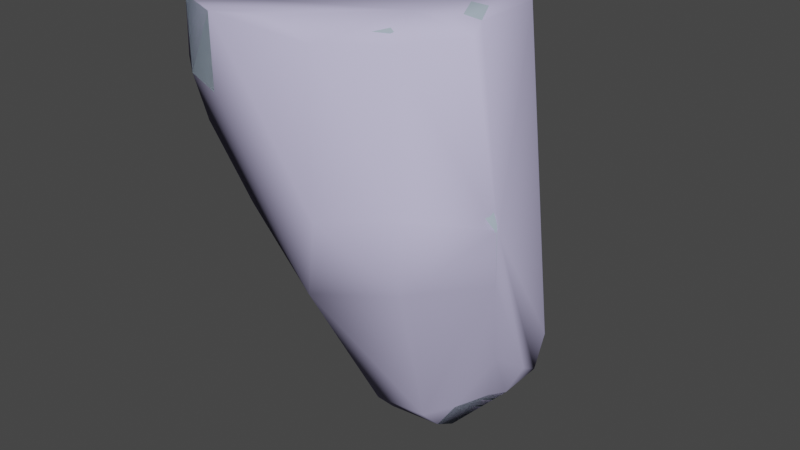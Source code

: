 # Source: engineergib002.blend  (saved by Blender 2.92.15; exported with 4.5.12 LTS)
import bpy
from mathutils import Matrix  # noqa: F401  (used for matrix-valued properties, if any)

bpy.ops.wm.read_factory_settings(use_empty=True)
scene = bpy.context.scene
scene.name = 'engineergib002.qc'

# ---- materials (node trees are filled in below, after node groups)
mat_engineer_red_gib = bpy.data.materials.new('engineer_red_gib')
mat_engineer_red_gib.use_transparent_shadow = False
mat_engineer_red_gib.diffuse_color = (0.4118, 0.5007, 0.6028, 1.0)
mat_phy = bpy.data.materials.new('  phy')
mat_phy.use_transparent_shadow = False
mat_phy.diffuse_color = (0.5934, 0.5616, 0.8254, 1.0)

# ---- material node trees

# ---- world
world_world = bpy.data.worlds.new('World'); scene.world = world_world
world_world.use_nodes = True; world_world.node_tree.nodes.clear()
_N = world_world.node_tree.nodes; _L = world_world.node_tree.links
n0 = _N.new('ShaderNodeOutputWorld'); n0.name = 'World Output'; n0.location = (300, 300)
n1 = _N.new('ShaderNodeBackground'); n1.name = 'Background'; n1.location = (10, 300)
n1.inputs[0].default_value = (0.05088, 0.05088, 0.05088, 1.0)
_L.new(n1.outputs[0], n0.inputs[0])
n0.is_active_output = True
world_world.color = (0.05088, 0.05088, 0.05088)
world_world.use_sun_shadow = False
world_world.sun_shadow_jitter_overblur = 0.0

# ---- meshes
me_engineergib002_reference = bpy.data.meshes.new('engineergib002_reference')
me_engineergib002_reference.from_pydata([(8.105, -2.911, 39.45), (7.534, 0.5428, 39.43), (7.47, -2.362, 39.67), (6.653, -5.068, 39.76), (3.2, -7.836, 39.44), (6.296, -5.866, 39.43), (0.0, -8.472, 39.33), (-3.301, -7.386, 36.23), (2.804, -4.533, 38.8), (5.757, -0.3845, 38.25), (4.385, 1.354, 36.68), (8.253, 0.8691, 39.19), (6.775, 1.837, 37.87), (5.964, 2.797, 36.51), (5.547, 2.292, 36.34), (2.94, 3.411, 34.53), (-0.3899, -2.818, 35.53), (-4.166, -5.168, 32.93), (-3.266, -7.215, 33.37), (-2.983, -4.912, 31.48), (-2.286, -5.817, 29.03), (-1.74, -4.182, 29.81), (0.3557, -3.469, 26.82), (0.5506, -2.589, 25.84), (0.1477, -1.427, 29.83), (1.214, 0.6918, 27.5), (-0.8248, -5.079, 26.77), (5.008, 2.829, 36.26), (2.403, 1.866, 29.85), (1.292, 0.2953, 33.32), (2.82, 3.425, 31.33), (-0.1375, -1.265, 33.05), (-1.453, -3.355, 31.71), (7.835, -2.56, 20.76), (6.634, -4.1, 20.07), (7.549, -2.817, 20.23), (6.738, -4.084, 20.61), (4.273, -4.57, 20.28), (4.386, -4.579, 20.85), (3.0, -3.04, 21.17), (3.071, -3.411, 20.52), (3.838, -2.987, 18.65), (6.282, -2.472, 18.41), (8.023, -0.7218, 19.99), (2.33, -1.724, 20.62), (2.287, 0.1845, 19.08), (3.505, -1.149, 17.46), (2.31, -0.8404, 22.3), (2.36, 1.906, 20.4), (2.584, 0.9229, 18.45), (3.645, 1.367, 17.34), (5.877, -0.7197, 17.23), (5.486, 1.812, 17.23), (7.781, 1.129, 19.02), (6.75, 2.282, 18.21), (5.403, 2.47, 16.86), (7.451, 4.223, 18.66), (3.417, 1.92, 16.84), (2.654, 2.81, 19.31), (3.412, 5.397, 21.85), (3.743, 3.588, 22.73), (3.471, 0.8207, 24.76), (6.089, 4.123, 22.54), (6.664, 1.335, 24.38), (7.652, 3.304, 21.34), (7.339, 5.219, 20.29), (7.666, 2.868, 19.86), (8.188, 1.995, 20.18), (5.758, 5.812, 21.65), (8.434, -0.04754, 23.32), (8.38, 0.002324, 21.11), (8.278, -1.438, 21.78), (-2.009, -8.065, 38.17), (-3.126, -8.136, 36.67), (-1.828, -7.929, 38.76), (4.451, -8.517, 38.8), (5.997, -5.638, 38.8), (3.484, -7.396, 38.8), (6.931, -6.656, 38.81), (8.664, -3.743, 38.8), (7.715, -2.639, 38.8), (2.524, -8.533, 39.51), (0.0, -8.893, 39.51), (0.0, -9.555, 39.51), (-2.524, -8.533, 39.51), (2.524, -8.533, 36.12), (0.0, -9.555, 36.12), (0.0, -8.893, 36.12), (-2.524, -8.533, 36.12), (1.252, -4.934, 26.74), (1.649, -2.202, 25.25), (2.237, -4.735, 24.7), (4.412, -5.59, 25.08), (3.016, -4.144, 22.91), (2.302, -1.507, 23.56), (-0.1663, -5.095, 26.34), (4.29, -5.968, 26.83), (3.325, -6.497, 29.79), (2.288, -5.715, 28.27), (0.0, -5.773, 28.24), (0.0, -6.493, 29.66), (-1.174, -6.051, 28.31), (7.156, -5.175, 27.48), (6.77, -5.61, 30.84), (8.47, -2.943, 31.6), (6.534, -5.944, 33.92), (8.224, -3.068, 34.44), (8.065, -3.132, 36.31), (7.775, 0.2843, 36.32), (6.378, -6.15, 36.38), (3.266, -7.215, 33.37), (0.0, -7.447, 33.3), (0.0, -8.153, 36.34), (3.256, -7.738, 36.34), (2.94, 3.411, 34.53), (5.008, 2.829, 36.26), (5.547, 2.292, 36.34), (6.252, 2.068, 34.64), (7.769, 0.1926, 34.6), (7.942, 0.09681, 31.62), (8.685, -2.925, 28.3), (7.119, -4.873, 25.4), (4.491, -5.092, 23.37), (3.696, -3.101, 20.88), (4.902, -3.932, 20.76), (7.225, -4.286, 23.34), (8.521, -2.334, 24.0), (9.117, -1.832, 23.1), (6.851, -3.597, 20.71), (7.842, -2.236, 20.81), (6.215, 1.846, 31.58), (7.899, 0.08679, 29.0), (8.064, 0.5196, 25.07), (8.232, 0.4873, 24.57), (5.734, 1.942, 25.36), (2.505, 1.829, 23.87), (5.531, 1.6, 29.8), (5.635, 1.77, 26.74), (3.226, 1.779, 27.48), (4.4, 2.21, 25.99), (1.849, 1.252, 25.71), (9.468, -4.08, 27.1), (8.021, -7.511, 28.62), (7.619, -6.449, 27.4), (10.05, -5.177, 28.64), (10.72, -4.517, 28.8), (9.373, -3.275, 27.01), (8.925, -2.98, 29.87), (11.27, -5.423, 32.14), (10.19, -5.755, 32.59), (8.407, -8.111, 32.38), (5.824, -9.611, 32.55), (7.496, -6.179, 26.92), (4.846, -8.094, 26.45), (5.397, -8.914, 28.47), (4.79, -9.439, 28.41), (5.651, -9.954, 32.18), (3.574, -7.475, 29.77), (4.501, -8.737, 34.76), (3.516, -7.545, 35.03), (3.367, -6.123, 27.1), (9.021, -4.056, 34.89), (8.066, -2.823, 35.14), (5.314, -8.628, 34.42), (7.151, -6.718, 34.59), (6.815, -8.712, 32.82), (7.984, -7.695, 32.71), (8.941, -6.489, 33.1), (9.032, -4.71, 34.51), (6.933, -6.512, 34.91), (8.233, -4.683, 30.25), (6.861, -6.387, 29.71), (5.249, -7.821, 29.65), (5.548, -7.994, 32.83), (6.977, -6.549, 33.31), (8.578, -4.8, 32.9), (8.478, -2.999, 39.23), (6.6, -6.316, 39.16), (3.342, -8.3, 39.18), (0.0, -8.873, 39.23), (-2.009, -8.065, 38.17), (0.0, -8.472, 39.33), (-1.828, -7.929, 38.76), (8.265, 0.6473, 36.53), (8.652, -3.145, 36.59), (6.748, -6.348, 36.56), (3.454, -8.374, 36.49), (0.0, -8.891, 36.5)], [], [(0, 1, 2), (3, 4, 5), (3, 6, 4), (7, 6, 8), (3, 8, 6), (3, 9, 8), (3, 2, 9), (1, 9, 2), (9, 10, 8), (1, 11, 12), (1, 12, 9), (9, 12, 13), (9, 13, 14), (9, 14, 10), (15, 10, 14), (15, 8, 10), (15, 16, 8), (7, 8, 16), (17, 7, 16), (7, 17, 18), (18, 17, 19), (18, 19, 20), (20, 19, 21), (22, 20, 21), (22, 21, 23), (21, 24, 23), (25, 23, 24), (22, 26, 20), (15, 14, 27), (25, 24, 28), (29, 28, 24), (29, 30, 28), (15, 30, 29), (15, 29, 16), (29, 31, 16), (16, 31, 32), (32, 31, 24), (32, 24, 21), (32, 21, 19), (19, 17, 32), (17, 16, 32), (29, 24, 31), (33, 34, 35), (33, 36, 34), (36, 37, 34), (36, 38, 37), (38, 39, 40), (38, 40, 37), (37, 40, 41), (34, 37, 41), (34, 41, 42), (34, 42, 35), (35, 42, 43), (43, 33, 35), (39, 44, 40), (44, 41, 40), (41, 45, 46), (41, 44, 45), (45, 44, 47), (39, 47, 44), (45, 47, 48), (45, 48, 49), (49, 46, 45), (49, 50, 46), (50, 51, 46), (50, 52, 51), (52, 53, 51), (52, 54, 53), (54, 52, 55), (54, 55, 56), (52, 57, 55), (52, 50, 57), (50, 58, 57), (50, 49, 58), (49, 48, 58), (59, 58, 48), (59, 48, 60), (47, 60, 48), (47, 61, 60), (61, 62, 60), (61, 63, 62), (63, 64, 62), (65, 62, 64), (66, 65, 64), (66, 56, 65), (66, 54, 56), (67, 54, 66), (67, 53, 54), (67, 43, 53), (43, 51, 53), (43, 42, 51), (42, 46, 51), (42, 41, 46), (65, 68, 62), (68, 60, 62), (68, 59, 60), (63, 69, 64), (66, 64, 67), (69, 67, 64), (69, 70, 67), (70, 69, 71), (70, 71, 33), (70, 33, 43), (67, 70, 43), (72, 7, 73), (72, 6, 7), (72, 74, 6), (75, 76, 77), (75, 78, 76), (79, 76, 78), (79, 80, 76), (81, 82, 83), (83, 82, 84), (85, 86, 87), (87, 86, 88), (89, 23, 90), (89, 90, 91), (89, 91, 92), (93, 92, 91), (93, 91, 90), (93, 90, 94), (47, 93, 94), (22, 23, 89), (22, 89, 95), (95, 26, 22), (96, 97, 98), (97, 99, 98), (97, 100, 99), (100, 101, 99), (100, 20, 101), (26, 101, 20), (26, 99, 101), (26, 95, 99), (95, 98, 99), (95, 89, 98), (96, 98, 89), (89, 92, 96), (102, 96, 92), (96, 102, 103), (102, 104, 103), (105, 103, 104), (105, 104, 106), (105, 106, 107), (106, 108, 107), (97, 103, 105), (96, 103, 97), (18, 20, 100), (105, 107, 109), (110, 105, 109), (97, 105, 110), (111, 97, 110), (111, 100, 97), (18, 100, 111), (112, 18, 111), (112, 7, 18), (111, 113, 112), (111, 110, 113), (110, 109, 113), (114, 115, 116), (114, 116, 117), (108, 117, 116), (108, 118, 117), (106, 118, 108), (106, 119, 118), (106, 104, 119), (120, 119, 104), (102, 120, 104), (120, 102, 121), (102, 92, 121), (122, 121, 92), (93, 122, 92), (122, 93, 123), (47, 123, 93), (39, 123, 47), (39, 124, 123), (39, 38, 124), (119, 117, 118), (122, 125, 121), (120, 121, 126), (125, 126, 121), (125, 127, 126), (125, 71, 127), (38, 128, 124), (38, 36, 128), (36, 129, 128), (36, 33, 129), (33, 71, 129), (128, 129, 71), (128, 71, 125), (125, 124, 128), (125, 122, 124), (122, 123, 124), (30, 114, 117), (30, 117, 130), (119, 130, 117), (131, 130, 119), (120, 131, 119), (131, 120, 126), (131, 126, 132), (127, 132, 126), (127, 133, 132), (133, 127, 71), (133, 71, 69), (134, 133, 69), (134, 69, 63), (63, 135, 134), (63, 61, 135), (94, 135, 61), (94, 61, 47), (135, 94, 90), (136, 132, 137), (133, 137, 132), (133, 134, 137), (136, 131, 132), (131, 136, 130), (136, 30, 130), (136, 28, 30), (28, 136, 137), (28, 137, 138), (134, 138, 137), (134, 139, 138), (135, 139, 134), (135, 140, 139), (135, 90, 140), (23, 140, 90), (23, 25, 140), (25, 139, 140), (25, 138, 139), (28, 138, 25), (141, 142, 143), (141, 144, 142), (141, 145, 144), (141, 146, 147), (141, 147, 145), (148, 145, 147), (148, 144, 145), (148, 149, 144), (149, 142, 144), (149, 150, 142), (151, 142, 150), (143, 152, 141), (153, 152, 143), (153, 143, 142), (153, 142, 154), (151, 154, 142), (151, 155, 154), (151, 156, 155), (156, 157, 155), (156, 158, 157), (158, 159, 157), (159, 158, 75), (159, 75, 77), (153, 157, 160), (153, 155, 157), (153, 154, 155), (148, 147, 161), (162, 161, 147), (161, 162, 80), (161, 80, 79), (158, 163, 164), (158, 165, 163), (158, 151, 165), (151, 166, 165), (151, 150, 166), (149, 166, 150), (149, 167, 166), (149, 168, 167), (149, 161, 168), (164, 168, 161), (164, 161, 169), (158, 164, 169), (75, 158, 169), (75, 169, 78), (161, 78, 169), (161, 79, 78), (148, 161, 149), (156, 151, 158), (76, 159, 77), (141, 152, 153), (141, 153, 160), (141, 160, 146), (146, 160, 157), (146, 157, 147), (159, 147, 157), (159, 162, 147), (76, 162, 159), (76, 80, 162), (82, 88, 84), (82, 87, 88), (81, 87, 82), (81, 85, 87), (167, 170, 171), (167, 171, 166), (165, 166, 171), (165, 171, 172), (173, 172, 171), (172, 173, 165), (163, 165, 173), (173, 164, 163), (173, 174, 164), (168, 164, 174), (168, 174, 175), (168, 175, 167), (167, 175, 170), (170, 175, 174), (170, 174, 171), (173, 171, 174), (2, 5, 0), (2, 3, 5), (1, 176, 11), (1, 0, 176), (0, 177, 176), (0, 5, 177), (5, 178, 177), (5, 4, 178), (4, 179, 178), (4, 6, 179), (72, 179, 6), (180, 181, 182), (12, 183, 13), (12, 11, 183), (176, 183, 11), (176, 184, 183), (184, 176, 177), (184, 177, 185), (185, 177, 178), (185, 178, 186), (186, 178, 179), (186, 179, 187), (187, 179, 180), (187, 180, 73), (187, 73, 7), (187, 7, 112), (112, 186, 187), (112, 113, 186), (113, 185, 186), (113, 109, 185), (109, 184, 185), (109, 107, 184), (107, 183, 184), (107, 108, 183), (108, 13, 183), (108, 116, 13), (86, 84, 88), (86, 83, 84), (85, 83, 86), (85, 81, 83), (56, 68, 65), (56, 59, 68), (56, 58, 59), (56, 57, 58), (56, 55, 57)])
me_engineergib002_reference.polygons.foreach_set('use_smooth', [True] * 352)
_k = set([(0, 1), (0, 5), (4, 5), (4, 6), (6, 72), (6, 179), (7, 112), (11, 12), (11, 176), (13, 183), (33, 36), (33, 43), (33, 71), (36, 38), (38, 39), (39, 44), (39, 47), (47, 61), (61, 63), (63, 69), (69, 71), (73, 187), (75, 77), (75, 78), (75, 158), (76, 77), (76, 80), (77, 159), (78, 79), (79, 80), (79, 161), (80, 162), (81, 82), (81, 83), (81, 85), (82, 84), (83, 84), (84, 88), (85, 86), (85, 87), (86, 88), (87, 88), (107, 108), (107, 109), (108, 116), (109, 113), (112, 113), (114, 116), (147, 162), (157, 159), (176, 177), (177, 178), (178, 179), (183, 184), (184, 185), (185, 186), (186, 187)])
me_engineergib002_reference.attributes.new('sharp_edge', 'BOOLEAN', 'EDGE').data.foreach_set('value', [ (min(e.vertices), max(e.vertices)) in _k for e in me_engineergib002_reference.edges])
_uv = me_engineergib002_reference.uv_layers.new(name='UVMap')
_uv.uv.foreach_set('vector', [0.6284, 0.7971, 0.6897, 0.7945, 0.6398, 0.8291, 0.6599, 0.9426, 0.6895, 0.9343, 0.6662, 0.9396, 0.6599, 0.9426, 0.705, 0.9253, 0.6895, 0.9343, 0.7101, 0.884, 0.705, 0.9253, 0.6705, 0.9215, 0.6599, 0.9426, 0.6705, 0.9215, 0.705, 0.9253, 0.6599, 0.9426, 0.6341, 0.9176, 0.6705, 0.9215, 0.6599, 0.9426, 0.6402, 0.9396, 0.6341, 0.9176, 0.622, 0.9326, 0.6341, 0.9176, 0.6402, 0.9396, 0.6341, 0.9176, 0.6283, 0.8957, 0.6705, 0.9215, 0.622, 0.9326, 0.6174, 0.9318, 0.6167, 0.9132, 0.622, 0.9326, 0.6167, 0.9132, 0.6341, 0.9176, 0.6341, 0.9176, 0.6167, 0.9132, 0.6137, 0.8961, 0.6341, 0.9176, 0.6137, 0.8961, 0.6183, 0.8941, 0.6341, 0.9176, 0.6183, 0.8941, 0.6283, 0.8957, 0.6208, 0.8673, 0.6283, 0.8957, 0.6183, 0.8941, 0.6208, 0.8673, 0.6705, 0.9215, 0.6283, 0.8957, 0.6208, 0.8673, 0.6714, 0.8778, 0.6705, 0.9215, 0.7101, 0.884, 0.6705, 0.9215, 0.6714, 0.8778, 0.6995, 0.8458, 0.7101, 0.884, 0.6714, 0.8778, 0.7101, 0.884, 0.6995, 0.8458, 0.709, 0.8559, 0.709, 0.8559, 0.6995, 0.8458, 0.6937, 0.8345, 0.709, 0.8559, 0.6937, 0.8345, 0.6968, 0.8141, 0.6968, 0.8141, 0.6937, 0.8345, 0.6847, 0.8205, 0.6727, 0.7961, 0.6968, 0.8141, 0.6847, 0.8205, 0.6727, 0.7961, 0.6847, 0.8205, 0.6665, 0.7856, 0.6847, 0.8205, 0.6608, 0.8215, 0.6665, 0.7856, 0.6438, 0.7983, 0.6665, 0.7856, 0.6608, 0.8215, 0.6727, 0.7961, 0.6869, 0.795, 0.6968, 0.8141, 0.6208, 0.8673, 0.6183, 0.8941, 0.6169, 0.891, 0.6438, 0.7983, 0.6608, 0.8215, 0.6323, 0.8227, 0.646, 0.8559, 0.6323, 0.8227, 0.6608, 0.8215, 0.646, 0.8559, 0.6211, 0.8357, 0.6323, 0.8227, 0.6208, 0.8673, 0.6211, 0.8357, 0.646, 0.8559, 0.6208, 0.8673, 0.646, 0.8559, 0.6714, 0.8778, 0.646, 0.8559, 0.6608, 0.8518, 0.6714, 0.8778, 0.6714, 0.8778, 0.6608, 0.8518, 0.6785, 0.8385, 0.6785, 0.8385, 0.6608, 0.8518, 0.6608, 0.8215, 0.6785, 0.8385, 0.6608, 0.8215, 0.6847, 0.8205, 0.6785, 0.8385, 0.6847, 0.8205, 0.6937, 0.8345, 0.6937, 0.8345, 0.6995, 0.8458, 0.6785, 0.8385, 0.6995, 0.8458, 0.6714, 0.8778, 0.6785, 0.8385, 0.646, 0.8559, 0.6608, 0.8215, 0.6608, 0.8518, 0.7556, 0.7228, 0.7355, 0.7311, 0.7503, 0.715, 0.7556, 0.7228, 0.7385, 0.7389, 0.7355, 0.7311, 0.7385, 0.7389, 0.7176, 0.7344, 0.7355, 0.7311, 0.7385, 0.7389, 0.7154, 0.7418, 0.7176, 0.7344, 0.7154, 0.7418, 0.7008, 0.7256, 0.7034, 0.7142, 0.7154, 0.7418, 0.7034, 0.7142, 0.7176, 0.7344, 0.7176, 0.7344, 0.7034, 0.7142, 0.7156, 0.6959, 0.7355, 0.7311, 0.7176, 0.7344, 0.7156, 0.6959, 0.7355, 0.7311, 0.7156, 0.6959, 0.7372, 0.6934, 0.7355, 0.7311, 0.7372, 0.6934, 0.7503, 0.715, 0.7503, 0.715, 0.7372, 0.6934, 0.7605, 0.6788, 0.7605, 0.6788, 0.7571, 0.7092, 0.7503, 0.715, 0.6958, 0.7102, 0.6933, 0.6809, 0.7034, 0.7142, 0.6933, 0.6809, 0.7156, 0.6959, 0.7034, 0.7142, 0.7156, 0.6959, 0.702, 0.6426, 0.7177, 0.6608, 0.7156, 0.6959, 0.6933, 0.6809, 0.702, 0.6426, 0.702, 0.6426, 0.6933, 0.6809, 0.6795, 0.6744, 0.6958, 0.7102, 0.6795, 0.6744, 0.6933, 0.6809, 0.702, 0.6426, 0.6795, 0.6744, 0.69, 0.6249, 0.702, 0.6426, 0.69, 0.6249, 0.7071, 0.6279, 0.7071, 0.6279, 0.7177, 0.6608, 0.702, 0.6426, 0.7071, 0.6279, 0.72, 0.6195, 0.7177, 0.6608, 0.72, 0.6195, 0.7349, 0.659, 0.7177, 0.6608, 0.72, 0.6195, 0.7368, 0.6171, 0.7349, 0.659, 0.7368, 0.6171, 0.7578, 0.6438, 0.7349, 0.659, 0.7368, 0.6171, 0.7509, 0.6177, 0.7578, 0.6438, 0.7509, 0.6177, 0.7368, 0.6171, 0.7363, 0.6041, 0.7509, 0.6177, 0.7363, 0.6041, 0.7622, 0.5922, 0.7368, 0.6171, 0.72, 0.6108, 0.7363, 0.6041, 0.7368, 0.6171, 0.72, 0.6195, 0.72, 0.6108, 0.72, 0.6195, 0.6974, 0.6079, 0.72, 0.6108, 0.72, 0.6195, 0.7071, 0.6279, 0.6974, 0.6079, 0.7071, 0.6279, 0.69, 0.6249, 0.6974, 0.6079, 0.8165, 0.581, 0.8462, 0.5836, 0.844, 0.6069, 0.8165, 0.581, 0.844, 0.6069, 0.8169, 0.6145, 0.8487, 0.6585, 0.8169, 0.6145, 0.844, 0.6069, 0.8487, 0.6585, 0.8245, 0.6691, 0.8169, 0.6145, 0.8245, 0.6691, 0.7983, 0.6231, 0.8169, 0.6145, 0.8245, 0.6691, 0.801, 0.6783, 0.7983, 0.6231, 0.801, 0.6783, 0.7802, 0.6222, 0.7983, 0.6231, 0.7779, 0.5884, 0.7983, 0.6231, 0.7802, 0.6222, 0.7673, 0.6202, 0.7779, 0.5884, 0.7802, 0.6222, 0.7673, 0.6202, 0.7622, 0.5922, 0.7779, 0.5884, 0.7673, 0.6202, 0.7509, 0.6177, 0.7622, 0.5922, 0.7685, 0.6375, 0.7509, 0.6177, 0.7673, 0.6202, 0.7685, 0.6375, 0.7578, 0.6438, 0.7509, 0.6177, 0.7685, 0.6375, 0.7605, 0.6788, 0.7578, 0.6438, 0.7605, 0.6788, 0.7349, 0.659, 0.7578, 0.6438, 0.7605, 0.6788, 0.7372, 0.6934, 0.7349, 0.659, 0.7372, 0.6934, 0.7177, 0.6608, 0.7349, 0.659, 0.7372, 0.6934, 0.7156, 0.6959, 0.7177, 0.6608, 0.7779, 0.5884, 0.7964, 0.5834, 0.7983, 0.6231, 0.7964, 0.5834, 0.8169, 0.6145, 0.7983, 0.6231, 0.7964, 0.5834, 0.8165, 0.581, 0.8169, 0.6145, 0.801, 0.6783, 0.7854, 0.6888, 0.7802, 0.6222, 0.7673, 0.6202, 0.7802, 0.6222, 0.7685, 0.6375, 0.7854, 0.6888, 0.7685, 0.6375, 0.7802, 0.6222, 0.7854, 0.6888, 0.7712, 0.6734, 0.7685, 0.6375, 0.7712, 0.6734, 0.7854, 0.6888, 0.7702, 0.7011, 0.7712, 0.6734, 0.7702, 0.7011, 0.7571, 0.7092, 0.7712, 0.6734, 0.7571, 0.7092, 0.7605, 0.6788, 0.7685, 0.6375, 0.7712, 0.6734, 0.7605, 0.6788, 0.6635, 0.8619, 0.6786, 0.8147, 0.6784, 0.8297, 0.6635, 0.8619, 0.6381, 0.8924, 0.6786, 0.8147, 0.6635, 0.8619, 0.6607, 0.8734, 0.6381, 0.8924, 0.5375, 0.8765, 0.5639, 0.9007, 0.5366, 0.9027, 0.5375, 0.8765, 0.5649, 0.8761, 0.5639, 0.9007, 0.5948, 0.8752, 0.5639, 0.9007, 0.5649, 0.8761, 0.5948, 0.8752, 0.594, 0.9014, 0.5639, 0.9007, 0.1872, 0.634, 0.1906, 0.587, 0.1967, 0.5871, 0.1967, 0.5871, 0.1906, 0.587, 0.1872, 0.5401, 0.2286, 0.6344, 0.2286, 0.5871, 0.2286, 0.5872, 0.2286, 0.5872, 0.2286, 0.5871, 0.2286, 0.5399, 0.8097, 0.8225, 0.7965, 0.7825, 0.7998, 0.7614, 0.8097, 0.8225, 0.7998, 0.7614, 0.8185, 0.7908, 0.8097, 0.8225, 0.8185, 0.7908, 0.8375, 0.8021, 0.8264, 0.7624, 0.8375, 0.8021, 0.8185, 0.7908, 0.8264, 0.7624, 0.8185, 0.7908, 0.7998, 0.7614, 0.8264, 0.7624, 0.7998, 0.7614, 0.8056, 0.725, 0.8151, 0.7123, 0.8264, 0.7624, 0.8056, 0.725, 0.7977, 0.7761, 0.804, 0.7737, 0.8097, 0.8225, 0.7977, 0.7761, 0.8097, 0.8225, 0.7982, 0.8269, 0.7982, 0.8269, 0.7877, 0.8242, 0.7977, 0.7761, 0.8351, 0.8303, 0.8259, 0.8777, 0.8178, 0.8501, 0.8259, 0.8777, 0.7983, 0.8514, 0.8178, 0.8501, 0.8259, 0.8777, 0.7985, 0.876, 0.7983, 0.8514, 0.7985, 0.876, 0.7793, 0.8513, 0.7983, 0.8514, 0.7985, 0.876, 0.7709, 0.8785, 0.7793, 0.8513, 0.7877, 0.8242, 0.7793, 0.8513, 0.7709, 0.8785, 0.7877, 0.8242, 0.7983, 0.8514, 0.7793, 0.8513, 0.7877, 0.8242, 0.7982, 0.8269, 0.7983, 0.8514, 0.7982, 0.8269, 0.8178, 0.8501, 0.7983, 0.8514, 0.7982, 0.8269, 0.8097, 0.8225, 0.8178, 0.8501, 0.8351, 0.8303, 0.8178, 0.8501, 0.8097, 0.8225, 0.8097, 0.8225, 0.8375, 0.8021, 0.8351, 0.8303, 0.8587, 0.8412, 0.8351, 0.8303, 0.8375, 0.8021, 0.8351, 0.8303, 0.8587, 0.8412, 0.855, 0.894, 0.8587, 0.8412, 0.8812, 0.9037, 0.855, 0.894, 0.853, 0.9426, 0.855, 0.894, 0.8812, 0.9037, 0.853, 0.9426, 0.8812, 0.9037, 0.8799, 0.9484, 0.853, 0.9426, 0.8799, 0.9484, 0.8788, 0.9786, 0.8799, 0.9484, 0.9051, 0.9813, 0.8788, 0.9786, 0.8259, 0.8777, 0.855, 0.894, 0.853, 0.9426, 0.8351, 0.8303, 0.855, 0.894, 0.8259, 0.8777, 0.7721, 0.9362, 0.7709, 0.8785, 0.7985, 0.876, 0.853, 0.9426, 0.8788, 0.9786, 0.8518, 0.9818, 0.8247, 0.9358, 0.853, 0.9426, 0.8518, 0.9818, 0.8259, 0.8777, 0.853, 0.9426, 0.8247, 0.9358, 0.7985, 0.935, 0.8259, 0.8777, 0.8247, 0.9358, 0.7985, 0.935, 0.7985, 0.876, 0.8259, 0.8777, 0.7721, 0.9362, 0.7985, 0.876, 0.7985, 0.935, 0.7985, 0.9849, 0.7721, 0.9362, 0.7985, 0.935, 0.7985, 0.9849, 0.7725, 0.9841, 0.7721, 0.9362, 0.7985, 0.935, 0.8243, 0.984, 0.7985, 0.9849, 0.7985, 0.935, 0.8247, 0.9358, 0.8243, 0.984, 0.8247, 0.9358, 0.8518, 0.9818, 0.8243, 0.984, 0.9554, 0.9638, 0.954, 0.9922, 0.928, 0.9859, 0.9554, 0.9638, 0.928, 0.9859, 0.9237, 0.9571, 0.9051, 0.9813, 0.9237, 0.9571, 0.928, 0.9859, 0.9051, 0.9813, 0.9056, 0.9523, 0.9237, 0.9571, 0.8799, 0.9484, 0.9056, 0.9523, 0.9051, 0.9813, 0.8799, 0.9484, 0.9063, 0.9045, 0.9056, 0.9523, 0.8799, 0.9484, 0.8812, 0.9037, 0.9063, 0.9045, 0.881, 0.8529, 0.9063, 0.9045, 0.8812, 0.9037, 0.8587, 0.8412, 0.881, 0.8529, 0.8812, 0.9037, 0.881, 0.8529, 0.8587, 0.8412, 0.8599, 0.8083, 0.8587, 0.8412, 0.8375, 0.8021, 0.8599, 0.8083, 0.8398, 0.7741, 0.8599, 0.8083, 0.8375, 0.8021, 0.8264, 0.7624, 0.8398, 0.7741, 0.8375, 0.8021, 0.8398, 0.7741, 0.8264, 0.7624, 0.8285, 0.7446, 0.8151, 0.7123, 0.8285, 0.7446, 0.8264, 0.7624, 0.8327, 0.7327, 0.8285, 0.7446, 0.8151, 0.7123, 0.8327, 0.7327, 0.8415, 0.7654, 0.8285, 0.7446, 0.8327, 0.7327, 0.8455, 0.7469, 0.8415, 0.7654, 0.9063, 0.9045, 0.9237, 0.9571, 0.9056, 0.9523, 0.8398, 0.7741, 0.862, 0.7755, 0.8599, 0.8083, 0.881, 0.8529, 0.8599, 0.8083, 0.8836, 0.7855, 0.862, 0.7755, 0.8836, 0.7855, 0.8599, 0.8083, 0.862, 0.7755, 0.8873, 0.7677, 0.8836, 0.7855, 0.862, 0.7755, 0.8911, 0.7509, 0.8873, 0.7677, 0.8455, 0.7469, 0.8612, 0.7665, 0.8415, 0.7654, 0.8455, 0.7469, 0.8605, 0.7482, 0.8612, 0.7665, 0.8605, 0.7482, 0.8773, 0.7547, 0.8612, 0.7665, 0.8605, 0.7482, 0.8746, 0.746, 0.8773, 0.7547, 0.8746, 0.746, 0.8911, 0.7509, 0.8773, 0.7547, 0.8612, 0.7665, 0.8773, 0.7547, 0.8911, 0.7509, 0.8612, 0.7665, 0.8911, 0.7509, 0.862, 0.7755, 0.862, 0.7755, 0.8415, 0.7654, 0.8612, 0.7665, 0.862, 0.7755, 0.8398, 0.7741, 0.8415, 0.7654, 0.8398, 0.7741, 0.8285, 0.7446, 0.8415, 0.7654, 0.955, 0.9121, 0.9554, 0.9638, 0.9237, 0.9571, 0.955, 0.9121, 0.9237, 0.9571, 0.9256, 0.907, 0.9063, 0.9045, 0.9256, 0.907, 0.9237, 0.9571, 0.907, 0.8631, 0.9256, 0.907, 0.9063, 0.9045, 0.881, 0.8529, 0.907, 0.8631, 0.9063, 0.9045, 0.907, 0.8631, 0.881, 0.8529, 0.8836, 0.7855, 0.907, 0.8631, 0.8836, 0.7855, 0.9077, 0.8001, 0.8873, 0.7677, 0.9077, 0.8001, 0.8836, 0.7855, 0.8873, 0.7677, 0.91, 0.7738, 0.9077, 0.8001, 0.91, 0.7738, 0.8873, 0.7677, 0.8911, 0.7509, 0.91, 0.7738, 0.8911, 0.7509, 0.909, 0.7561, 0.9363, 0.7827, 0.91, 0.7738, 0.909, 0.7561, 0.9363, 0.7827, 0.909, 0.7561, 0.9329, 0.7561, 0.9329, 0.7561, 0.9646, 0.7875, 0.9363, 0.7827, 0.9329, 0.7561, 0.9625, 0.7546, 0.9646, 0.7875, 0.9876, 0.7477, 0.9646, 0.7875, 0.9625, 0.7546, 0.9876, 0.7477, 0.9625, 0.7546, 0.9825, 0.7255, 0.9646, 0.7875, 0.9876, 0.7477, 0.9915, 0.7855, 0.9307, 0.8763, 0.9077, 0.8001, 0.9332, 0.8298, 0.91, 0.7738, 0.9332, 0.8298, 0.9077, 0.8001, 0.91, 0.7738, 0.9363, 0.7827, 0.9332, 0.8298, 0.9307, 0.8763, 0.907, 0.8631, 0.9077, 0.8001, 0.907, 0.8631, 0.9307, 0.8763, 0.9256, 0.907, 0.9307, 0.8763, 0.955, 0.9121, 0.9256, 0.907, 0.9307, 0.8763, 0.956, 0.8803, 0.955, 0.9121, 0.956, 0.8803, 0.9307, 0.8763, 0.9332, 0.8298, 0.956, 0.8803, 0.9332, 0.8298, 0.9528, 0.8426, 0.9363, 0.7827, 0.9528, 0.8426, 0.9332, 0.8298, 0.9363, 0.7827, 0.9451, 0.8147, 0.9528, 0.8426, 0.9646, 0.7875, 0.9451, 0.8147, 0.9363, 0.7827, 0.9646, 0.7875, 0.9683, 0.8186, 0.9451, 0.8147, 0.9646, 0.7875, 0.9915, 0.7855, 0.9683, 0.8186, 0.9938, 0.8074, 0.9683, 0.8186, 0.9915, 0.7855, 0.9938, 0.8074, 0.9719, 0.8488, 0.9683, 0.8186, 0.9719, 0.8488, 0.9451, 0.8147, 0.9683, 0.8186, 0.9719, 0.8488, 0.9528, 0.8426, 0.9451, 0.8147, 0.956, 0.8803, 0.9528, 0.8426, 0.9719, 0.8488, 0.5976, 0.5677, 0.5738, 0.6329, 0.5704, 0.5811, 0.5976, 0.5677, 0.6019, 0.6231, 0.5738, 0.6329, 0.5976, 0.5677, 0.609, 0.6267, 0.6019, 0.6231, 0.5976, 0.5677, 0.607, 0.5624, 0.6273, 0.6242, 0.5976, 0.5677, 0.6273, 0.6242, 0.609, 0.6267, 0.612, 0.6772, 0.609, 0.6267, 0.6273, 0.6242, 0.612, 0.6772, 0.6019, 0.6231, 0.609, 0.6267, 0.612, 0.6772, 0.605, 0.6791, 0.6019, 0.6231, 0.605, 0.6791, 0.5738, 0.6329, 0.6019, 0.6231, 0.605, 0.6791, 0.5774, 0.6863, 0.5738, 0.6329, 0.5523, 0.6945, 0.5738, 0.6329, 0.5774, 0.6863, 0.5704, 0.5811, 0.5699, 0.5717, 0.5976, 0.5677, 0.5433, 0.5755, 0.5699, 0.5717, 0.5704, 0.5811, 0.5433, 0.5755, 0.5704, 0.5811, 0.5738, 0.6329, 0.5433, 0.5755, 0.5738, 0.6329, 0.5481, 0.6364, 0.5523, 0.6945, 0.5481, 0.6364, 0.5738, 0.6329, 0.5523, 0.6945, 0.5414, 0.6381, 0.5481, 0.6364, 0.5523, 0.6945, 0.5434, 0.695, 0.5414, 0.6381, 0.5434, 0.695, 0.523, 0.648, 0.5414, 0.6381, 0.5434, 0.695, 0.5255, 0.7256, 0.523, 0.648, 0.5255, 0.7256, 0.5141, 0.7238, 0.523, 0.648, 0.5141, 0.7238, 0.5255, 0.7256, 0.5173, 0.7824, 0.5141, 0.7238, 0.5173, 0.7824, 0.5068, 0.7774, 0.5433, 0.5755, 0.523, 0.648, 0.5326, 0.5755, 0.5433, 0.5755, 0.5414, 0.6381, 0.523, 0.648, 0.5433, 0.5755, 0.5481, 0.6364, 0.5414, 0.6381, 0.612, 0.6772, 0.6273, 0.6242, 0.6384, 0.6971, 0.6492, 0.6891, 0.6384, 0.6971, 0.6273, 0.6242, 0.6384, 0.6971, 0.6492, 0.6891, 0.6642, 0.7341, 0.6384, 0.6971, 0.6642, 0.7341, 0.6548, 0.7441, 0.536, 0.8051, 0.542, 0.7945, 0.5652, 0.7993, 0.536, 0.8051, 0.542, 0.7408, 0.542, 0.7945, 0.536, 0.8051, 0.5357, 0.7343, 0.542, 0.7408, 0.5357, 0.7343, 0.5636, 0.7236, 0.542, 0.7408, 0.5357, 0.7343, 0.5632, 0.7115, 0.5636, 0.7236, 0.5949, 0.7271, 0.5636, 0.7236, 0.5632, 0.7115, 0.5949, 0.7271, 0.5883, 0.7357, 0.5636, 0.7236, 0.5949, 0.7271, 0.5893, 0.7952, 0.5883, 0.7357, 0.5949, 0.7271, 0.5937, 0.8055, 0.5893, 0.7952, 0.5652, 0.7993, 0.5893, 0.7952, 0.5937, 0.8055, 0.5652, 0.7993, 0.5937, 0.8055, 0.5652, 0.807, 0.536, 0.8051, 0.5652, 0.7993, 0.5652, 0.807, 0.5375, 0.8765, 0.536, 0.8051, 0.5652, 0.807, 0.5375, 0.8765, 0.5652, 0.807, 0.5649, 0.8761, 0.5937, 0.8055, 0.5649, 0.8761, 0.5652, 0.807, 0.5937, 0.8055, 0.5948, 0.8752, 0.5649, 0.8761, 0.5997, 0.7392, 0.5937, 0.8055, 0.5949, 0.7271, 0.529, 0.7498, 0.5357, 0.7343, 0.536, 0.8051, 0.3588, 0.2793, 0.381, 0.2276, 0.3801, 0.2801, 0.3334, 0.06571, 0.3571, 0.04838, 0.3799, 0.06487, 0.3334, 0.06571, 0.3799, 0.06487, 0.3812, 0.08437, 0.3334, 0.06571, 0.3812, 0.08437, 0.3346, 0.08368, 0.3346, 0.08368, 0.3812, 0.08437, 0.3814, 0.1543, 0.3346, 0.08368, 0.3814, 0.1543, 0.3329, 0.153, 0.381, 0.2276, 0.3329, 0.153, 0.3814, 0.1543, 0.381, 0.2276, 0.3353, 0.2269, 0.3329, 0.153, 0.3588, 0.2793, 0.3353, 0.2269, 0.381, 0.2276, 0.3588, 0.2793, 0.3348, 0.2781, 0.3353, 0.2269, 0.2604, 0.5872, 0.2286, 0.5399, 0.2604, 0.54, 0.2604, 0.5872, 0.2286, 0.5872, 0.2286, 0.5399, 0.2604, 0.6344, 0.2286, 0.5872, 0.2604, 0.5872, 0.2604, 0.6344, 0.2286, 0.6344, 0.2286, 0.5872, 0.544, 0.548, 0.5195, 0.5756, 0.5082, 0.5424, 0.544, 0.548, 0.5082, 0.5424, 0.5292, 0.5094, 0.5151, 0.4744, 0.5292, 0.5094, 0.5082, 0.5424, 0.5151, 0.4744, 0.5082, 0.5424, 0.4945, 0.5227, 0.4729, 0.5694, 0.4945, 0.5227, 0.5082, 0.5424, 0.4945, 0.5227, 0.4729, 0.5694, 0.4647, 0.5314, 0.4605, 0.5804, 0.4647, 0.5314, 0.4729, 0.5694, 0.4729, 0.5694, 0.475, 0.613, 0.4605, 0.5804, 0.4729, 0.5694, 0.4823, 0.5975, 0.475, 0.613, 0.4926, 0.6422, 0.475, 0.613, 0.4823, 0.5975, 0.4926, 0.6422, 0.4823, 0.5975, 0.4984, 0.6195, 0.4926, 0.6422, 0.4984, 0.6195, 0.5204, 0.6302, 0.5204, 0.6302, 0.4984, 0.6195, 0.5195, 0.5756, 0.5195, 0.5756, 0.4984, 0.6195, 0.4823, 0.5975, 0.5195, 0.5756, 0.4823, 0.5975, 0.5082, 0.5424, 0.4729, 0.5694, 0.5082, 0.5424, 0.4823, 0.5975, 0.7649, 0.05034, 0.7322, 0.0155, 0.7613, 0.02119, 0.7649, 0.05034, 0.7416, 0.04951, 0.7322, 0.0155, 0.5396, 0.9973, 0.5091, 0.9837, 0.5394, 0.9859, 0.5396, 0.9973, 0.5093, 0.9911, 0.5091, 0.9837, 0.5093, 0.9911, 0.4795, 0.9817, 0.5091, 0.9837, 0.5093, 0.9911, 0.4805, 0.9914, 0.4795, 0.9817, 0.4805, 0.9914, 0.45, 0.9823, 0.4795, 0.9817, 0.4805, 0.9914, 0.4504, 0.9916, 0.45, 0.9823, 0.4504, 0.9916, 0.4241, 0.9837, 0.45, 0.9823, 0.4504, 0.9916, 0.424, 0.9908, 0.4241, 0.9837, 0.398, 0.982, 0.4241, 0.9837, 0.424, 0.9908, 0.398, 0.982, 0.424, 0.9908, 0.3976, 0.9912, 0.5632, 0.9857, 0.5385, 0.9421, 0.563, 0.9425, 0.5632, 0.9857, 0.5394, 0.9859, 0.5385, 0.9421, 0.5091, 0.9837, 0.5385, 0.9421, 0.5394, 0.9859, 0.5091, 0.9837, 0.509, 0.9398, 0.5385, 0.9421, 0.509, 0.9398, 0.5091, 0.9837, 0.4795, 0.9817, 0.509, 0.9398, 0.4795, 0.9817, 0.4803, 0.9384, 0.4803, 0.9384, 0.4795, 0.9817, 0.45, 0.9823, 0.4803, 0.9384, 0.45, 0.9823, 0.4506, 0.9375, 0.4506, 0.9375, 0.45, 0.9823, 0.4241, 0.9837, 0.4506, 0.9375, 0.4241, 0.9837, 0.4242, 0.938, 0.4242, 0.938, 0.4241, 0.9837, 0.398, 0.982, 0.4242, 0.938, 0.398, 0.982, 0.3979, 0.9373, 0.4242, 0.938, 0.3979, 0.9373, 0.3975, 0.9256, 0.4242, 0.938, 0.3975, 0.9256, 0.4242, 0.9251, 0.4242, 0.9251, 0.4506, 0.9375, 0.4242, 0.938, 0.4242, 0.9251, 0.451, 0.9262, 0.4506, 0.9375, 0.451, 0.9262, 0.4803, 0.9384, 0.4506, 0.9375, 0.451, 0.9262, 0.4796, 0.9309, 0.4803, 0.9384, 0.4796, 0.9309, 0.509, 0.9398, 0.4803, 0.9384, 0.4796, 0.9309, 0.5084, 0.9298, 0.509, 0.9398, 0.5084, 0.9298, 0.5385, 0.9421, 0.509, 0.9398, 0.5084, 0.9298, 0.5378, 0.9321, 0.5385, 0.9421, 0.5378, 0.9321, 0.563, 0.9425, 0.5385, 0.9421, 0.5378, 0.9321, 0.5637, 0.932, 0.563, 0.9425, 0.2286, 0.5871, 0.1967, 0.5397, 0.2286, 0.5399, 0.2286, 0.5871, 0.1967, 0.5871, 0.1967, 0.5397, 0.2286, 0.6344, 0.1967, 0.5871, 0.2286, 0.5871, 0.2286, 0.6344, 0.1967, 0.6345, 0.1967, 0.5871, 0.7332, 0.7985, 0.7133, 0.8819, 0.7212, 0.8216, 0.7332, 0.7985, 0.7171, 0.949, 0.7133, 0.8819, 0.7332, 0.7985, 0.7478, 0.9396, 0.7171, 0.949, 0.7332, 0.7985, 0.7588, 0.8875, 0.7478, 0.9396, 0.7332, 0.7985, 0.7532, 0.8328, 0.7588, 0.8875])
me_engineergib002_reference.materials.append(mat_engineer_red_gib)
me_engineergib002_reference.use_remesh_fix_poles = True
me_engineergib002_reference.use_remesh_preserve_attributes = False
me_engineergib002_reference.use_mirror_vertex_groups = False
me_engineergib002_reference.update()
me_engineergib002_reference.normals_split_custom_set([tuple(v) for v in zip(*[iter([0.4653, -0.08377, 0.8812, 0.07564, 0.1593, 0.9843, 0.04282, 0.09291, 0.9948, 0.1795, -0.02806, 0.9834, -0.2024, 0.1835, 0.962, 0.1794, -0.02806, 0.9834, 0.1795, -0.02806, 0.9834, -0.3365, 0.5722, 0.7479, -0.2024, 0.1835, 0.962, -0.9866, 0.1106, 0.1196, -0.3365, 0.5722, 0.7479, -0.455, 0.3815, 0.8046, 0.1795, -0.02806, 0.9834, -0.455, 0.3815, 0.8046, -0.3365, 0.5722, 0.7479, 0.1795, -0.02806, 0.9834, -0.4271, 0.3482, 0.8345, -0.455, 0.3815, 0.8046, 0.1795, -0.02806, 0.9834, 0.04282, 0.09291, 0.9948, -0.4271, 0.3482, 0.8345, 0.07564, 0.1593, 0.9843, -0.4271, 0.3482, 0.8345, 0.04282, 0.09291, 0.9948, -0.4271, 0.3482, 0.8345, -0.4902, 0.4344, 0.7557, -0.455, 0.3815, 0.8046, 0.07564, 0.1593, 0.9843, -0.1086, 0.2031, 0.9731, -0.1926, 0.7024, 0.6852, 0.07564, 0.1593, 0.9843, -0.1926, 0.7024, 0.6852, -0.4271, 0.3482, 0.8345, -0.4271, 0.3482, 0.8345, -0.1926, 0.7024, 0.6852, 0.2214, 0.9653, -0.1387, -0.4271, 0.3482, 0.8345, 0.2214, 0.9653, -0.1387, -0.4892, 0.7649, 0.419, -0.4271, 0.3482, 0.8345, -0.4892, 0.7649, 0.419, -0.4902, 0.4344, 0.7557, -0.304, 0.8722, 0.3832, -0.4902, 0.4344, 0.7557, -0.4892, 0.7649, 0.419, -0.304, 0.8722, 0.3832, -0.455, 0.3815, 0.8046, -0.4902, 0.4344, 0.7557, -0.304, 0.8722, 0.3832, -0.7071, 0.5432, 0.4527, -0.455, 0.3815, 0.8046, -0.9866, 0.1106, 0.1196, -0.455, 0.3815, 0.8046, -0.7071, 0.5432, 0.4527, -0.9621, 0.2274, -0.1509, -0.9866, 0.1106, 0.1196, -0.7071, 0.5432, 0.4527, -0.9866, 0.1106, 0.1196, -0.9621, 0.2274, -0.1509, -0.6109, -0.7491, -0.2561, -0.6109, -0.7491, -0.2561, -0.9621, 0.2274, -0.1509, -0.8404, 0.4097, -0.3548, -0.6109, -0.7491, -0.2561, -0.8404, 0.4097, -0.3548, -0.7195, -0.4524, -0.5269, -0.7195, -0.4524, -0.5269, -0.8404, 0.4097, -0.3548, -0.8131, 0.4916, -0.3119, -0.5732, 0.2208, -0.7891, -0.7195, -0.4524, -0.5269, -0.8131, 0.4916, -0.3119, -0.5732, 0.2208, -0.7891, -0.8131, 0.4916, -0.3119, -0.8167, 0.2264, -0.5308, -0.8131, 0.4916, -0.3119, -0.8396, 0.5299, -0.1197, -0.8167, 0.2264, -0.5308, -0.7169, 0.6715, -0.1875, -0.8167, 0.2264, -0.5308, -0.8396, 0.5299, -0.1197, -0.5732, 0.2208, -0.7891, -0.6071, -0.2857, -0.7415, -0.7195, -0.4524, -0.5269, -0.304, 0.8722, 0.3832, -0.4892, 0.7649, 0.419, 0.0271, 0.8675, 0.4967, -0.7169, 0.6715, -0.1875, -0.8396, 0.5299, -0.1197, -0.4585, 0.8676, -0.1926, -0.8089, 0.5376, 0.2382, -0.4585, 0.8676, -0.1926, -0.8396, 0.5299, -0.1197, -0.8089, 0.5376, 0.2382, -0.3612, 0.9106, -0.2011, -0.4585, 0.8676, -0.1926, -0.304, 0.8722, 0.3832, -0.3612, 0.9106, -0.2011, -0.8089, 0.5376, 0.2382, -0.304, 0.8722, 0.3832, -0.8089, 0.5376, 0.2382, -0.7071, 0.5432, 0.4527, -0.8089, 0.5376, 0.2382, -0.8255, 0.5593, 0.07612, -0.7071, 0.5432, 0.4527, -0.7071, 0.5432, 0.4527, -0.8255, 0.5593, 0.07612, -0.7769, 0.6296, 6.154e-05, -0.7769, 0.6296, 6.154e-05, -0.8255, 0.5593, 0.07612, -0.8396, 0.5299, -0.1197, -0.7769, 0.6296, 6.154e-05, -0.8396, 0.5299, -0.1197, -0.8131, 0.4916, -0.3119, -0.7769, 0.6296, 6.154e-05, -0.8131, 0.4916, -0.3119, -0.8404, 0.4097, -0.3548, -0.8404, 0.4097, -0.3548, -0.9621, 0.2274, -0.1509, -0.7769, 0.6296, 6.154e-05, -0.9621, 0.2274, -0.1509, -0.7071, 0.5432, 0.4527, -0.7769, 0.6296, 6.154e-05, -0.8089, 0.5376, 0.2382, -0.8396, 0.5299, -0.1197, -0.8255, 0.5593, 0.07612, 0.8723, -0.4125, -0.2627, 0.5055, -0.7579, -0.4123, 0.8189, -0.3807, -0.4294, 0.8723, -0.4125, -0.2627, 0.5441, -0.8332, -0.0986, 0.5055, -0.7579, -0.4123, 0.5441, -0.8332, -0.0986, -0.3247, -0.904, -0.2781, 0.5055, -0.7579, -0.4123, 0.5441, -0.8332, -0.0986, -0.2732, -0.9553, 0.1131, -0.3247, -0.904, -0.2781, -0.2732, -0.9553, 0.1131, -0.8061, -0.5622, 0.185, -0.826, -0.5494, -0.126, -0.2732, -0.9553, 0.1131, -0.826, -0.5494, -0.126, -0.3247, -0.904, -0.2781, -0.3247, -0.904, -0.2781, -0.826, -0.5494, -0.126, -0.5138, -0.5851, -0.6275, 0.5055, -0.7579, -0.4123, -0.3247, -0.904, -0.2781, -0.5138, -0.5851, -0.6275, 0.5055, -0.7579, -0.4123, -0.5138, -0.5851, -0.6275, 0.5132, -0.4679, -0.7195, 0.5055, -0.7579, -0.4123, 0.5132, -0.4679, -0.7195, 0.8189, -0.3807, -0.4294, 0.8189, -0.3807, -0.4294, 0.5132, -0.4679, -0.7195, 0.889, -0.1869, -0.4179, 0.889, -0.1869, -0.4179, 0.8723, -0.4125, -0.2627, 0.8189, -0.3807, -0.4294, -0.8061, -0.5622, 0.185, -0.945, -0.312, -0.09866, -0.826, -0.5494, -0.126, -0.945, -0.312, -0.09866, -0.5138, -0.5851, -0.6275, -0.826, -0.5494, -0.126, -0.5138, -0.5851, -0.6275, -0.9455, -0.05053, -0.3215, -0.4857, -0.2841, -0.8267, -0.5138, -0.5851, -0.6275, -0.945, -0.312, -0.09866, -0.9455, -0.05053, -0.3215, -0.9455, -0.05053, -0.3215, -0.945, -0.312, -0.09866, -0.984, -0.03663, 0.1745, -0.9048, -0.3809, 0.1903, -0.984, -0.03663, 0.1745, -0.945, -0.312, -0.09866, -0.9455, -0.05053, -0.3215, -0.984, -0.03663, 0.1745, -0.9866, 0.1586, 0.03876, -0.9455, -0.05053, -0.3215, -0.9866, 0.1586, 0.03876, -0.9231, 0.07401, -0.3773, -0.9231, 0.07401, -0.3773, -0.4857, -0.2841, -0.8267, -0.9455, -0.05053, -0.3215, -0.9231, 0.07401, -0.3773, -0.4777, -0.1809, -0.8597, -0.4857, -0.2841, -0.8267, -0.4777, -0.1809, -0.8597, 0.3799, -0.2031, -0.9025, -0.4857, -0.2841, -0.8267, -0.4777, -0.1809, -0.8597, 0.3764, -0.1793, -0.9089, 0.3799, -0.2031, -0.9025, 0.3764, -0.1793, -0.9089, 0.8188, 0.03186, -0.5731, 0.3799, -0.2031, -0.9025, 0.3764, -0.1793, -0.9089, 0.7766, 0.003892, -0.63, 0.8188, 0.03186, -0.5731, 0.7766, 0.003892, -0.63, 0.3764, -0.1793, -0.9089, 0.2556, 0.04635, -0.9657, 0.7766, 0.003892, -0.63, 0.2556, 0.04635, -0.9657, 0.79, 0.1976, -0.5803, 0.3764, -0.1793, -0.9089, -0.4899, 0.1192, -0.8636, 0.2556, 0.04635, -0.9657, 0.3764, -0.1793, -0.9089, -0.4777, -0.1809, -0.8597, -0.4899, 0.1192, -0.8636, -0.4777, -0.1809, -0.8597, -0.9079, 0.3233, -0.2667, -0.4899, 0.1192, -0.8636, -0.4777, -0.1809, -0.8597, -0.9231, 0.07401, -0.3773, -0.9079, 0.3233, -0.2667, -0.9231, 0.07401, -0.3773, -0.9866, 0.1586, 0.03876, -0.9079, 0.3233, -0.2667, -0.6229, 0.7184, 0.3098, -0.9079, 0.3233, -0.2667, -0.9866, 0.1586, 0.03876, -0.6229, 0.7184, 0.3098, -0.9866, 0.1586, 0.03876, -0.5758, 0.442, 0.6878, -0.984, -0.03663, 0.1745, -0.5758, 0.442, 0.6878, -0.9866, 0.1586, 0.03876, -0.984, -0.03663, 0.1745, -0.5574, 0.497, 0.665, -0.5758, 0.442, 0.6878, -0.5574, 0.497, 0.665, 0.3587, 0.5269, 0.7705, -0.5758, 0.442, 0.6878, -0.5574, 0.497, 0.665, 0.3593, 0.573, 0.7366, 0.3587, 0.5269, 0.7705, 0.3593, 0.573, 0.7366, 0.9001, 0.3755, 0.2211, 0.3587, 0.5269, 0.7705, 0.7135, 0.7006, 0.01076, 0.3587, 0.5269, 0.7705, 0.9001, 0.3755, 0.2211, 0.9381, 0.1861, -0.292, 0.7135, 0.7006, 0.01076, 0.9001, 0.3755, 0.2211, 0.9381, 0.1861, -0.292, 0.79, 0.1976, -0.5803, 0.7135, 0.7006, 0.01076, 0.9381, 0.1861, -0.292, 0.7766, 0.003892, -0.63, 0.79, 0.1976, -0.5803, 0.9394, 0.2497, -0.2348, 0.7766, 0.003892, -0.63, 0.9381, 0.1861, -0.292, 0.9394, 0.2497, -0.2348, 0.8188, 0.03186, -0.5731, 0.7766, 0.003892, -0.63, 0.9394, 0.2497, -0.2348, 0.889, -0.1869, -0.4179, 0.8188, 0.03186, -0.5731, 0.889, -0.1869, -0.4179, 0.3799, -0.2031, -0.9025, 0.8188, 0.03186, -0.5731, 0.889, -0.1869, -0.4179, 0.5132, -0.4679, -0.7195, 0.3799, -0.2031, -0.9025, 0.5132, -0.4679, -0.7195, -0.4857, -0.2841, -0.8267, 0.3799, -0.2031, -0.9025, 0.5132, -0.4679, -0.7195, -0.5138, -0.5851, -0.6275, -0.4857, -0.2841, -0.8267, 0.7135, 0.7006, 0.01076, 0.2004, 0.8552, 0.478, 0.3587, 0.5269, 0.7705, 0.2004, 0.8552, 0.478, -0.5758, 0.442, 0.6878, 0.3587, 0.5269, 0.7705, 0.2004, 0.8552, 0.478, -0.6229, 0.7184, 0.3098, -0.5758, 0.442, 0.6878, 0.3593, 0.573, 0.7366, 0.9534, 0.2209, 0.2057, 0.9001, 0.3755, 0.2211, 0.9381, 0.1861, -0.292, 0.9001, 0.3755, 0.2211, 0.9394, 0.2497, -0.2348, 0.9534, 0.2209, 0.2057, 0.9394, 0.2497, -0.2348, 0.9001, 0.3755, 0.2211, 0.9534, 0.2209, 0.2057, 0.9926, -0.02185, -0.1195, 0.9394, 0.2497, -0.2348, 0.9926, -0.02185, -0.1195, 0.9534, 0.2209, 0.2057, 0.9845, -0.13, -0.1178, 0.9926, -0.02185, -0.1195, 0.9845, -0.13, -0.1178, 0.9621, -0.1761, -0.2083, 0.9926, -0.02185, -0.1195, 0.9621, -0.1761, -0.2083, 0.889, -0.1869, -0.4179, 0.9394, 0.2497, -0.2348, 0.9926, -0.02185, -0.1195, 0.889, -0.1869, -0.4179, -0.6199, -0.413, 0.6672, -0.9866, 0.1106, 0.1196, -0.6918, -0.4702, -0.548, -0.6199, -0.413, 0.6672, -0.3365, 0.5722, 0.7479, -0.9866, 0.1106, 0.1196, -0.6199, -0.413, 0.6672, -0.5605, 0.2421, 0.792, -0.3365, 0.5722, 0.7479, -0.002972, 0.001763, 1.0, -0.002098, 0.002443, 1.0, -0.002991, 0.001773, 1.0, -0.002972, 0.001763, 1.0, -0.002154, 0.002509, 1.0, -0.002098, 0.002443, 1.0, -0.001551, 0.003514, 1.0, -0.002098, 0.002443, 1.0, -0.002154, 0.002509, 1.0, -0.001551, 0.003514, 1.0, -0.001484, 0.00342, 1.0, -0.002098, 0.002443, 1.0, 2.284e-06, 0.0, 1.0, 0.0, 0.0, 1.0, 0.0, 0.0, 1.0, 0.0, 0.0, 1.0, 0.0, 0.0, 1.0, -2.284e-06, 0.0, 1.0, 0.0, 0.0, -1.0, 0.0, 0.0, -1.0, 0.0, 0.0, -1.0, 0.0, 0.0, -1.0, 0.0, 0.0, -1.0, 0.0, 0.0, -1.0, -0.3565, -0.7258, -0.5882, -0.8167, 0.2264, -0.5308, -0.8767, -0.003497, -0.4811, -0.3565, -0.7258, -0.5882, -0.8767, -0.003497, -0.4811, -0.6462, -0.6076, -0.4617, -0.3565, -0.7258, -0.5882, -0.6462, -0.6076, -0.4617, -0.02709, -0.9643, -0.2636, -0.7147, -0.5524, -0.4291, -0.02709, -0.9643, -0.2636, -0.6462, -0.6076, -0.4617, -0.7147, -0.5524, -0.4291, -0.6462, -0.6076, -0.4617, -0.8767, -0.003497, -0.4811, -0.7147, -0.5524, -0.4291, -0.8767, -0.003497, -0.4811, -0.8344, 0.0626, -0.5475, -0.9212, -0.1126, -0.3725, -0.7147, -0.5524, -0.4291, -0.8344, 0.0626, -0.5475, -0.5732, 0.2208, -0.7891, -0.8167, 0.2264, -0.5308, -0.3565, -0.7258, -0.5882, -0.5732, 0.2208, -0.7891, -0.3565, -0.7258, -0.5882, -0.2147, -0.4969, -0.8408, -0.2147, -0.4969, -0.8408, -0.6071, -0.2857, -0.7415, -0.5732, 0.2208, -0.7891, -0.01442, -0.9808, -0.1946, 0.07618, -0.9673, -0.2421, -0.0613, -0.9193, -0.3888, 0.07618, -0.9673, -0.2421, 0.0161, -0.9189, -0.3942, -0.0613, -0.9193, -0.3888, 0.07618, -0.9673, -0.2421, -0.03354, -0.9499, -0.3109, 0.0161, -0.9189, -0.3942, -0.03354, -0.9499, -0.3109, -0.1933, -0.8832, -0.4273, 0.0161, -0.9189, -0.3942, -0.03354, -0.9499, -0.3109, -0.7195, -0.4524, -0.5269, -0.1933, -0.8832, -0.4273, -0.6071, -0.2857, -0.7415, -0.1933, -0.8832, -0.4273, -0.7195, -0.4524, -0.5269, -0.6071, -0.2857, -0.7415, 0.0161, -0.9189, -0.3942, -0.1933, -0.8832, -0.4273, -0.6071, -0.2857, -0.7415, -0.2147, -0.4969, -0.8408, 0.0161, -0.9189, -0.3942, -0.2147, -0.4969, -0.8408, -0.0613, -0.9193, -0.3888, 0.0161, -0.9189, -0.3942, -0.2147, -0.4969, -0.8408, -0.3565, -0.7258, -0.5882, -0.0613, -0.9193, -0.3888, -0.01442, -0.9808, -0.1946, -0.0613, -0.9193, -0.3888, -0.3565, -0.7258, -0.5882, -0.3565, -0.7258, -0.5882, -0.02709, -0.9643, -0.2636, -0.01442, -0.9808, -0.1946, 0.597, -0.7979, -0.08318, -0.01442, -0.9808, -0.1946, -0.02709, -0.9643, -0.2636, -0.01442, -0.9808, -0.1946, 0.597, -0.7979, -0.08318, 0.6095, -0.7917, -0.04097, 0.597, -0.7979, -0.08318, 0.9799, -0.1945, 0.04461, 0.6095, -0.7917, -0.04097, 0.6514, -0.7572, -0.04796, 0.6095, -0.7917, -0.04097, 0.9799, -0.1945, 0.04461, 0.6514, -0.7572, -0.04796, 0.9799, -0.1945, 0.04461, 0.9783, -0.2022, 0.04592, 0.6514, -0.7572, -0.04796, 0.9783, -0.2022, 0.04592, 0.9781, -0.2046, 0.03853, 0.9783, -0.2022, 0.04592, 0.9037, 0.4231, 0.06577, 0.9781, -0.2046, 0.03853, 0.07618, -0.9673, -0.2421, 0.6095, -0.7917, -0.04097, 0.6514, -0.7572, -0.04796, -0.01442, -0.9808, -0.1946, 0.6095, -0.7917, -0.04097, 0.07618, -0.9673, -0.2421, -0.6109, -0.7491, -0.2561, -0.7195, -0.4524, -0.5269, -0.03354, -0.9499, -0.3109, 0.6514, -0.7572, -0.04796, 0.9781, -0.2046, 0.03853, 0.6738, -0.7378, -0.04049, 0.2245, -0.9598, -0.1687, 0.6514, -0.7572, -0.04796, 0.6738, -0.7378, -0.04049, 0.07618, -0.9673, -0.2421, 0.6514, -0.7572, -0.04796, 0.2245, -0.9598, -0.1687, -0.03374, -0.9754, -0.2178, 0.07618, -0.9673, -0.2421, 0.2245, -0.9598, -0.1687, -0.03374, -0.9754, -0.2178, -0.03354, -0.9499, -0.3109, 0.07618, -0.9673, -0.2421, -0.6109, -0.7491, -0.2561, -0.03354, -0.9499, -0.3109, -0.03374, -0.9754, -0.2178, -0.02478, -0.9844, -0.1739, -0.6109, -0.7491, -0.2561, -0.03374, -0.9754, -0.2178, -0.02478, -0.9844, -0.1739, -0.9866, 0.1106, 0.1196, -0.6109, -0.7491, -0.2561, -0.03374, -0.9754, -0.2178, 0.2603, -0.9528, -0.1561, -0.02478, -0.9844, -0.1739, -0.03374, -0.9754, -0.2178, 0.2245, -0.9598, -0.1687, 0.2603, -0.9528, -0.1561, 0.2245, -0.9598, -0.1687, 0.6738, -0.7378, -0.04049, 0.2603, -0.9528, -0.1561, -0.304, 0.8722, 0.3832, 0.0271, 0.8675, 0.4966, 0.5899, 0.8075, 0.001005, -0.304, 0.8722, 0.3832, 0.5899, 0.8075, 0.0009783, 0.5882, 0.8086, -0.01457, 0.9037, 0.4231, 0.06577, 0.5882, 0.8086, -0.01457, 0.5899, 0.8075, 0.0009783, 0.9037, 0.4231, 0.06577, 0.9039, 0.4253, 0.04673, 0.5882, 0.8086, -0.01457, 0.9783, -0.2022, 0.04592, 0.9039, 0.4253, 0.04673, 0.9037, 0.4231, 0.06577, 0.9783, -0.2022, 0.04592, 0.8767, 0.4807, -0.01665, 0.9039, 0.4253, 0.04673, 0.9783, -0.2022, 0.04592, 0.9799, -0.1945, 0.04461, 0.8767, 0.4807, -0.01665, 0.9831, -0.1832, -0.002676, 0.8767, 0.4807, -0.01665, 0.9799, -0.1945, 0.04461, 0.597, -0.7979, -0.08318, 0.9831, -0.1832, -0.002676, 0.9799, -0.1945, 0.04461, 0.9831, -0.1832, -0.002676, 0.597, -0.7979, -0.08318, 0.5975, -0.7897, -0.1391, 0.597, -0.7979, -0.08318, -0.02709, -0.9643, -0.2636, 0.5975, -0.7897, -0.1391, -0.08042, -0.9246, -0.3723, 0.5975, -0.7897, -0.1391, -0.02709, -0.9643, -0.2636, -0.7147, -0.5524, -0.4291, -0.08042, -0.9246, -0.3723, -0.02709, -0.9643, -0.2636, -0.08042, -0.9246, -0.3723, -0.7147, -0.5524, -0.4291, -0.4251, -0.6961, 0.5786, -0.9212, -0.1126, -0.3725, -0.4251, -0.6961, 0.5786, -0.7147, -0.5524, -0.4291, 0.3019, -0.126, 0.945, -0.4251, -0.6961, 0.5786, -0.9212, -0.1126, -0.3725, 0.3019, -0.126, 0.945, 0.05168, -0.8146, 0.5777, -0.4251, -0.6961, 0.5786, 0.3019, -0.126, 0.945, 0.1676, 0.01978, 0.9856, 0.05168, -0.8146, 0.5777, 0.8767, 0.4807, -0.01665, 0.5882, 0.8086, -0.01457, 0.9039, 0.4253, 0.04673, -0.08042, -0.9246, -0.3723, 0.6091, -0.7397, -0.2859, 0.5975, -0.7897, -0.1391, 0.9831, -0.1832, -0.002676, 0.5975, -0.7897, -0.1391, 0.9642, -0.242, 0.1084, 0.6091, -0.7397, -0.2859, 0.9642, -0.242, 0.1084, 0.5975, -0.7897, -0.1391, 0.6091, -0.7397, -0.2859, 0.9711, -0.2175, -0.09833, 0.9642, -0.242, 0.1084, 0.6091, -0.7397, -0.2859, 0.8617, -0.4039, -0.3071, 0.9711, -0.2175, -0.09833, 0.1676, 0.01978, 0.9856, 0.5166, -0.6465, 0.5614, 0.05168, -0.8146, 0.5777, 0.1676, 0.01978, 0.9856, 0.13, -0.1367, 0.9821, 0.5166, -0.6465, 0.5614, 0.13, -0.1367, 0.9821, 0.1006, -0.5167, 0.8502, 0.5166, -0.6465, 0.5614, 0.13, -0.1367, 0.9821, -0.4455, -0.1671, 0.8796, 0.1006, -0.5167, 0.8502, -0.4455, -0.1671, 0.8796, 0.8617, -0.4039, -0.3071, 0.1006, -0.5167, 0.8502, 0.5166, -0.6465, 0.5614, 0.1006, -0.5167, 0.8502, 0.8617, -0.4039, -0.3071, 0.5166, -0.6465, 0.5614, 0.8617, -0.4039, -0.3071, 0.6091, -0.7397, -0.2859, 0.6091, -0.7397, -0.2859, 0.05168, -0.8146, 0.5777, 0.5166, -0.6465, 0.5614, 0.6091, -0.7397, -0.2859, -0.08042, -0.9246, -0.3723, 0.05168, -0.8146, 0.5777, -0.08042, -0.9246, -0.3723, -0.4251, -0.6961, 0.5786, 0.05168, -0.8146, 0.5777, -0.3612, 0.9106, -0.2011, -0.304, 0.8722, 0.3832, 0.5882, 0.8086, -0.01457, -0.3612, 0.9106, -0.2011, 0.5882, 0.8086, -0.01457, 0.5209, 0.8316, -0.1924, 0.8767, 0.4807, -0.01665, 0.5209, 0.8316, -0.1924, 0.5882, 0.8086, -0.01457, 0.8349, 0.5504, 0.0006149, 0.5209, 0.8316, -0.1924, 0.8767, 0.4807, -0.01665, 0.9831, -0.1832, -0.002676, 0.8349, 0.5504, 0.0006149, 0.8767, 0.4807, -0.01665, 0.8349, 0.5504, 0.0006149, 0.9831, -0.1832, -0.002676, 0.9642, -0.242, 0.1084, 0.8349, 0.5504, 0.0006149, 0.9642, -0.242, 0.1084, 0.8235, 0.5283, 0.2067, 0.9711, -0.2175, -0.09833, 0.8235, 0.5283, 0.2067, 0.9642, -0.242, 0.1084, 0.9711, -0.2175, -0.09833, 0.8036, 0.5929, 0.05255, 0.8235, 0.5283, 0.2067, 0.8036, 0.5929, 0.05255, 0.9711, -0.2175, -0.09833, 0.8617, -0.4039, -0.3071, 0.8036, 0.5929, 0.05255, 0.8617, -0.4039, -0.3071, 0.7283, 0.6463, -0.2277, 0.2818, 0.9411, -0.1866, 0.8036, 0.5929, 0.05255, 0.7283, 0.6463, -0.2277, 0.2818, 0.9411, -0.1866, 0.7283, 0.6463, -0.2277, 0.3705, 0.6337, -0.6791, 0.3705, 0.6337, -0.6791, -0.3719, 0.598, -0.71, 0.2818, 0.9411, -0.1866, 0.3705, 0.6337, -0.6791, -0.002085, 0.3751, -0.927, -0.3719, 0.598, -0.71, -0.8344, 0.0626, -0.5475, -0.3719, 0.598, -0.71, -0.002085, 0.3751, -0.927, -0.8344, 0.0626, -0.5475, -0.002085, 0.3751, -0.927, -0.9212, -0.1126, -0.3725, -0.3719, 0.598, -0.71, -0.8344, 0.0626, -0.5475, -0.8767, -0.003497, -0.4811, 0.3802, 0.9129, -0.1484, 0.8235, 0.5283, 0.2067, 0.3309, 0.9338, 0.1361, 0.8036, 0.5929, 0.05255, 0.3309, 0.9338, 0.1361, 0.8235, 0.5283, 0.2067, 0.8036, 0.5929, 0.05255, 0.2818, 0.9411, -0.1866, 0.3309, 0.9338, 0.1361, 0.3802, 0.9129, -0.1484, 0.8349, 0.5504, 0.0006149, 0.8235, 0.5283, 0.2067, 0.8349, 0.5504, 0.0006149, 0.3802, 0.9129, -0.1484, 0.5209, 0.8316, -0.1924, 0.3802, 0.9129, -0.1484, -0.3612, 0.9106, -0.2011, 0.5209, 0.8316, -0.1924, 0.3802, 0.9129, -0.1484, -0.4585, 0.8676, -0.1926, -0.3612, 0.9106, -0.2011, -0.4585, 0.8676, -0.1926, 0.3802, 0.9129, -0.1484, 0.3309, 0.9338, 0.1361, -0.4585, 0.8676, -0.1926, 0.3309, 0.9338, 0.1361, -0.1735, 0.984, 0.04059, 0.2818, 0.9411, -0.1866, -0.1735, 0.984, 0.04059, 0.3309, 0.9338, 0.1361, 0.2818, 0.9411, -0.1866, -0.1444, 0.9839, 0.1052, -0.1735, 0.984, 0.04059, -0.3719, 0.598, -0.71, -0.1444, 0.9839, 0.1052, 0.2818, 0.9411, -0.1866, -0.3719, 0.598, -0.71, -0.7034, 0.671, -0.2345, -0.1444, 0.9839, 0.1052, -0.3719, 0.598, -0.71, -0.8767, -0.003497, -0.4811, -0.7034, 0.671, -0.2345, -0.8167, 0.2264, -0.5308, -0.7034, 0.671, -0.2345, -0.8767, -0.003497, -0.4811, -0.8167, 0.2264, -0.5308, -0.7169, 0.6715, -0.1875, -0.7034, 0.671, -0.2345, -0.7169, 0.6715, -0.1875, -0.1444, 0.9839, 0.1052, -0.7034, 0.671, -0.2345, -0.7169, 0.6715, -0.1875, -0.1735, 0.984, 0.04059, -0.1444, 0.9839, 0.1052, -0.4585, 0.8676, -0.1926, -0.1735, 0.984, 0.04059, -0.7169, 0.6715, -0.1875, 0.6655, -0.2055, -0.7175, 0.6047, -0.695, -0.3889, 0.5771, -0.6089, -0.5442, 0.6655, -0.2055, -0.7175, 0.6375, -0.6514, -0.4114, 0.6047, -0.695, -0.3889, 0.6655, -0.2055, -0.7175, 0.9522, 0.0148, -0.3051, 0.6375, -0.6514, -0.4114, 0.6655, -0.2055, -0.7175, 0.1005, 0.8538, -0.5108, 0.2664, 0.9624, 0.0533, 0.6655, -0.2055, -0.7175, 0.2664, 0.9624, 0.0533, 0.9522, 0.0148, -0.3051, 0.8646, -0.3893, 0.3176, 0.9522, 0.0148, -0.3051, 0.2664, 0.9624, 0.0533, 0.8646, -0.3893, 0.3176, 0.6375, -0.6514, -0.4114, 0.9522, 0.0148, -0.3051, 0.8646, -0.3893, 0.3176, 0.6217, -0.6858, 0.3784, 0.6375, -0.6514, -0.4114, 0.6217, -0.6858, 0.3784, 0.6047, -0.695, -0.3889, 0.6375, -0.6514, -0.4114, 0.6217, -0.6858, 0.3784, 0.6116, -0.7164, 0.3358, 0.6047, -0.695, -0.3889, 0.5532, -0.7736, 0.3092, 0.6047, -0.695, -0.3889, 0.6116, -0.7164, 0.3358, 0.5771, -0.6089, -0.5442, 0.4646, -0.4242, -0.7773, 0.6655, -0.2055, -0.7175, 0.2161, -0.6329, -0.7434, 0.4646, -0.4242, -0.7773, 0.5771, -0.6089, -0.5442, 0.2161, -0.6329, -0.7434, 0.5771, -0.6089, -0.5442, 0.6047, -0.695, -0.3889, 0.2161, -0.6329, -0.7434, 0.6047, -0.695, -0.3889, 0.6039, -0.7136, -0.3551, 0.5532, -0.7736, 0.3092, 0.6039, -0.7136, -0.3551, 0.6047, -0.695, -0.3889, 0.5532, -0.7736, 0.3092, -0.09887, -0.9334, -0.3448, 0.6039, -0.7136, -0.3551, 0.5532, -0.7736, 0.3092, 0.1857, -0.968, 0.1687, -0.09887, -0.9334, -0.3448, 0.1857, -0.968, 0.1687, -0.9982, -0.04289, -0.04257, -0.09887, -0.9334, -0.3448, 0.1857, -0.968, 0.1687, -0.08454, -0.9274, 0.3643, -0.9982, -0.04289, -0.04257, -0.08454, -0.9274, 0.3643, -0.7678, -0.6406, 0.002833, -0.9982, -0.04289, -0.04257, -0.7678, -0.6406, 0.002833, -0.08454, -0.9274, 0.3643, -0.7627, -0.6464, 0.02244, -0.7678, -0.6406, 0.002833, -0.7627, -0.6464, 0.02244, -0.7627, -0.6464, 0.02244, 0.2161, -0.6329, -0.7434, -0.9982, -0.04289, -0.04257, -0.7606, 0.2708, -0.5901, 0.2161, -0.6329, -0.7434, -0.09887, -0.9334, -0.3448, -0.9982, -0.04289, -0.04257, 0.2161, -0.6329, -0.7434, 0.6039, -0.7136, -0.3551, -0.09887, -0.9334, -0.3448, 0.8646, -0.3893, 0.3176, 0.2664, 0.9624, 0.0533, 0.8919, -0.02464, 0.4516, 0.7877, 0.6119, 0.07189, 0.8919, -0.02464, 0.4516, 0.2664, 0.9624, 0.0533, 0.8919, -0.02464, 0.4516, 0.7877, 0.6119, 0.07189, 0.7768, 0.629, 0.03134, 0.8919, -0.02464, 0.4516, 0.7768, 0.629, 0.03134, 0.7768, 0.629, 0.03136, -0.08454, -0.9274, 0.3643, 0.7427, -0.4044, 0.5337, 0.6814, -0.6572, 0.322, -0.08454, -0.9274, 0.3643, 0.4532, 0.3995, 0.7969, 0.7427, -0.4044, 0.5337, -0.08454, -0.9274, 0.3643, 0.5532, -0.7736, 0.3092, 0.4532, 0.3995, 0.7969, 0.5532, -0.7736, 0.3092, -0.1841, 0.04468, 0.9819, 0.4532, 0.3995, 0.7969, 0.5532, -0.7736, 0.3092, 0.6116, -0.7164, 0.3358, -0.1841, 0.04468, 0.9819, 0.6217, -0.6858, 0.3784, -0.1841, 0.04468, 0.9819, 0.6116, -0.7164, 0.3358, 0.6217, -0.6858, 0.3784, -0.5537, -0.3039, 0.7753, -0.1841, 0.04468, 0.9819, 0.6217, -0.6858, 0.3784, 0.3621, -0.7212, 0.5906, -0.5537, -0.3039, 0.7753, 0.6217, -0.6858, 0.3784, 0.8919, -0.02464, 0.4516, 0.3621, -0.7212, 0.5906, 0.6814, -0.6572, 0.322, 0.3621, -0.7212, 0.5906, 0.8919, -0.02464, 0.4516, 0.6814, -0.6572, 0.322, 0.8919, -0.02464, 0.4516, 0.6567, -0.6271, 0.4189, -0.08454, -0.9274, 0.3643, 0.6814, -0.6572, 0.322, 0.6567, -0.6271, 0.4189, 0.6393, -0.7689, 0.01164, -0.08454, -0.9274, 0.3643, 0.6567, -0.6271, 0.4189, 0.6393, -0.7689, 0.01164, 0.6567, -0.6271, 0.4189, 0.7329, -0.6796, 0.0311, 0.8919, -0.02464, 0.4516, 0.7329, -0.6796, 0.0311, 0.6567, -0.6271, 0.4189, 0.8919, -0.02464, 0.4516, 0.8139, -0.5788, 0.05002, 0.7329, -0.6796, 0.0311, 0.8646, -0.3893, 0.3176, 0.8919, -0.02464, 0.4516, 0.6217, -0.6858, 0.3784, 0.1857, -0.968, 0.1687, 0.5532, -0.7736, 0.3092, -0.08454, -0.9274, 0.3643, -0.733, 0.6798, 0.02579, -0.7073, 0.7067, -0.01971, -0.733, 0.6798, 0.02578, 0.6655, -0.2055, -0.7175, 0.4646, -0.4242, -0.7773, 0.2161, -0.6329, -0.7434, 0.6655, -0.2055, -0.7175, 0.2161, -0.6329, -0.7434, -0.7606, 0.2708, -0.5901, 0.6655, -0.2055, -0.7175, -0.7606, 0.2708, -0.5901, 0.1005, 0.8538, -0.5108, 0.1005, 0.8538, -0.5108, -0.7606, 0.2708, -0.5901, -0.9982, -0.04289, -0.04257, 0.1005, 0.8538, -0.5108, -0.9982, -0.04289, -0.04257, 0.2664, 0.9624, 0.0533, -0.7073, 0.7067, -0.01971, 0.2664, 0.9624, 0.0533, -0.9982, -0.04289, -0.04257, -0.7073, 0.7067, -0.01971, -0.7073, 0.7067, -0.0197, 0.2664, 0.9624, 0.0533, -0.733, 0.6798, 0.02579, -0.7073, 0.7067, -0.0197, -0.7073, 0.7067, -0.01971, -0.733, 0.6798, 0.02579, -0.733, 0.6798, 0.0258, -0.7073, 0.7067, -0.0197, 2.305e-06, 1.0, 0.0, 0.1412, 0.99, 0.0, 0.1412, 0.99, 0.0, 2.305e-06, 1.0, 0.0, -2.4e-06, 1.0, 0.0, 0.1412, 0.99, 0.0, -0.1412, 0.99, 0.0, -2.4e-06, 1.0, 0.0, 2.305e-06, 1.0, 0.0, -0.1412, 0.99, 0.0, -0.1412, 0.99, 0.0, -2.4e-06, 1.0, 0.0, -0.5537, -0.3039, 0.7753, -0.8335, -0.3367, 0.438, 0.1433, -0.3003, 0.943, -0.5537, -0.3039, 0.7753, 0.1433, -0.3003, 0.943, -0.1841, 0.04468, 0.9819, 0.4532, 0.3995, 0.7969, -0.1841, 0.04468, 0.9819, 0.1433, -0.3003, 0.943, 0.4532, 0.3995, 0.7969, 0.1433, -0.3003, 0.943, 0.5586, 0.7409, 0.3729, 0.9912, 0.1189, 0.0576, 0.5586, 0.7409, 0.3729, 0.1433, -0.3003, 0.943, 0.5586, 0.7409, 0.3729, 0.9912, 0.1189, 0.0576, 0.4532, 0.3995, 0.7969, 0.7427, -0.4044, 0.5337, 0.4532, 0.3995, 0.7969, 0.9912, 0.1189, 0.0576, 0.9912, 0.1189, 0.0576, 0.6814, -0.6572, 0.322, 0.7427, -0.4044, 0.5337, 0.9912, 0.1189, 0.0576, 0.7218, -0.6803, -0.1273, 0.6814, -0.6572, 0.322, 0.3621, -0.7212, 0.5906, 0.6814, -0.6572, 0.322, 0.7218, -0.6803, -0.1273, 0.3621, -0.7212, 0.5906, 0.7218, -0.6803, -0.1273, -0.257, -0.9633, 0.07742, 0.3621, -0.7212, 0.5906, -0.257, -0.9633, 0.07742, -0.5537, -0.3039, 0.7753, -0.5537, -0.3039, 0.7753, -0.257, -0.9633, 0.07742, -0.8335, -0.3367, 0.438, -0.8335, -0.3367, 0.438, -0.257, -0.9633, 0.07742, 0.7218, -0.6803, -0.1273, -0.8335, -0.3367, 0.438, 0.7218, -0.6803, -0.1273, 0.1433, -0.3003, 0.943, 0.9912, 0.1189, 0.0576, 0.1433, -0.3003, 0.943, 0.7218, -0.6803, -0.1273, 0.04282, 0.09291, 0.9948, 0.1794, -0.02806, 0.9834, 0.4653, -0.08377, 0.8812, 0.04282, 0.09291, 0.9948, 0.1795, -0.02806, 0.9834, 0.1794, -0.02806, 0.9834, 0.07564, 0.1593, 0.9843, 0.4031, -0.1071, 0.9088, -0.1086, 0.2031, 0.9731, 0.07564, 0.1593, 0.9843, 0.4031, -0.1071, 0.9089, 0.4031, -0.1071, 0.9088, 0.4031, -0.1071, 0.9089, 0.3375, -0.3296, 0.8817, 0.4031, -0.1071, 0.9088, 0.4031, -0.1071, 0.9089, 0.3375, -0.3296, 0.8817, 0.3375, -0.3296, 0.8817, 0.3375, -0.3296, 0.8817, 0.1578, -0.3914, 0.9066, 0.3375, -0.3296, 0.8817, 0.3375, -0.3296, 0.8817, 0.1579, -0.3914, 0.9066, 0.1578, -0.3914, 0.9066, 0.1579, -0.3914, 0.9066, -0.2224, -0.536, 0.8144, 0.1578, -0.3914, 0.9066, 0.1579, -0.3914, 0.9066, -0.2225, -0.536, 0.8144, -0.2224, -0.536, 0.8144, -0.62, -0.413, 0.6672, -0.2225, -0.536, 0.8144, -0.2225, -0.536, 0.8144, -0.6199, -0.413, 0.6672, -0.2225, -0.536, 0.8144, -0.5605, 0.2421, 0.792, -0.1926, 0.7024, 0.6852, 0.8854, 0.4642, 0.0248, 0.2214, 0.9653, -0.1387, -0.1926, 0.7024, 0.6852, 0.8854, 0.4642, 0.02479, 0.8854, 0.4642, 0.0248, 0.9739, -0.2207, 0.05201, 0.8854, 0.4642, 0.0248, 0.8854, 0.4642, 0.02479, 0.9739, -0.2207, 0.05201, 0.9739, -0.2207, 0.05201, 0.8854, 0.4642, 0.0248, 0.9739, -0.2207, 0.05201, 0.9739, -0.2207, 0.05201, 0.7136, -0.6982, 0.05805, 0.9739, -0.2207, 0.05201, 0.7136, -0.6982, 0.05805, 0.7136, -0.6982, 0.05806, 0.7136, -0.6982, 0.05806, 0.7136, -0.6982, 0.05805, 0.3465, -0.9375, 0.03194, 0.7136, -0.6982, 0.05806, 0.3465, -0.9375, 0.03194, 0.3465, -0.9375, 0.03196, 0.3465, -0.9375, 0.03196, 0.3465, -0.9375, 0.03194, -0.07561, -0.9952, 0.06199, 0.3465, -0.9375, 0.03196, -0.07561, -0.9952, 0.06199, -0.07561, -0.9952, 0.06201, -0.07561, -0.9952, 0.06201, -0.07561, -0.9952, 0.06199, -0.6199, -0.413, 0.6672, -0.07561, -0.9952, 0.06201, -0.6199, -0.413, 0.6672, -0.6918, -0.4702, -0.548, -0.03569, -0.2976, -0.954, -0.6918, -0.4702, -0.548, -0.9866, 0.1106, 0.1196, -0.03569, -0.2976, -0.954, -0.9866, 0.1106, 0.1196, -0.03567, -0.2976, -0.954, -0.03567, -0.2976, -0.954, 0.09593, -0.237, -0.9668, -0.03569, -0.2976, -0.954, -0.03567, -0.2976, -0.954, 0.09594, -0.237, -0.9667, 0.09593, -0.237, -0.9668, 0.09594, -0.237, -0.9667, 0.2702, -0.2426, -0.9318, 0.09593, -0.237, -0.9668, 0.09594, -0.237, -0.9667, 0.2702, -0.2426, -0.9317, 0.2702, -0.2426, -0.9318, 0.2702, -0.2426, -0.9317, 0.3915, -0.09619, -0.9151, 0.2702, -0.2426, -0.9318, 0.2702, -0.2426, -0.9317, 0.3915, -0.09618, -0.9151, 0.3915, -0.09619, -0.9151, 0.3915, -0.09618, -0.9151, 0.302, 0.1245, -0.9451, 0.3915, -0.09619, -0.9151, 0.3915, -0.09618, -0.9151, 0.3021, 0.1245, -0.9451, 0.302, 0.1245, -0.9451, 0.3021, 0.1245, -0.9451, 0.2214, 0.9653, -0.1386, 0.302, 0.1245, -0.9451, 0.3021, 0.1245, -0.9451, -0.4892, 0.765, 0.419, 0.2214, 0.9653, -0.1386, -8.515e-06, -1.0, 0.0, -0.3753, -0.9269, 0.0, -0.3753, -0.9269, 0.0, -8.515e-06, -1.0, 0.0, 8.515e-06, -1.0, 0.0, -0.3753, -0.9269, 0.0, 0.3753, -0.9269, 0.0, 8.515e-06, -1.0, 0.0, -8.515e-06, -1.0, 0.0, 0.3753, -0.9269, 0.0, 0.3753, -0.9269, 0.0, 8.515e-06, -1.0, 0.0, 0.79, 0.1976, -0.5803, 0.2004, 0.8552, 0.478, 0.7135, 0.7006, 0.01076, 0.79, 0.1976, -0.5803, -0.6229, 0.7184, 0.3098, 0.2004, 0.8552, 0.478, 0.79, 0.1976, -0.5803, -0.9079, 0.3233, -0.2667, -0.6229, 0.7184, 0.3098, 0.79, 0.1976, -0.5803, -0.4899, 0.1192, -0.8636, -0.9079, 0.3233, -0.2667, 0.79, 0.1976, -0.5803, 0.2556, 0.04635, -0.9657, -0.4899, 0.1192, -0.8636])] * 3)])
me_engineergib002_physics = bpy.data.meshes.new('engineergib002_physics')
me_engineergib002_physics.from_pydata([(8.023, -0.7218, 19.99), (7.549, -2.817, 20.23), (6.282, -2.472, 18.41), (5.877, -0.7197, 17.23), (3.838, -2.987, 18.65), (6.634, -4.101, 20.07), (9.117, -1.832, 23.1), (7.781, 1.129, 19.02), (8.188, 1.995, 20.18), (10.72, -4.517, 28.8), (7.451, 4.223, 18.66), (5.403, 2.47, 16.86), (3.412, 5.397, 21.85), (3.417, 1.92, 16.84), (-3.126, -8.136, 36.67), (-2.524, -8.533, 39.51), (-4.166, -5.168, 32.93), (-3.266, -7.215, 33.37), (-2.524, -8.533, 36.12), (6.931, -6.656, 38.81), (11.24, -5.319, 31.84), (8.664, -3.743, 38.8), (8.478, -2.999, 39.23), (6.653, -5.068, 39.76), (8.253, 0.8691, 39.19), (7.339, 5.219, 20.29), (5.964, 2.797, 36.51), (7.534, 0.5428, 39.43), (7.47, -2.362, 39.67), (8.021, -7.511, 28.62), (8.407, -8.111, 32.38), (4.79, -9.439, 28.41), (5.651, -9.954, 32.18), (5.758, 5.812, 21.65), (0.0, -9.555, 39.51), (2.94, 3.411, 34.53), (-2.286, -5.817, 29.03), (0.0, -9.555, 36.12), (-1.174, -6.051, 28.31), (4.273, -4.57, 20.28), (3.505, -1.149, 17.46), (2.524, -8.533, 39.51), (4.451, -8.517, 38.8), (2.654, 2.81, 19.31), (2.287, 0.1845, 19.08)], [], [(0, 1, 2), (2, 3, 0), (2, 4, 3), (4, 2, 5), (1, 5, 2), (6, 1, 0), (0, 7, 6), (3, 7, 0), (6, 8, 9), (6, 7, 8), (6, 9, 1), (10, 11, 12), (11, 13, 12), (11, 10, 3), (11, 3, 13), (14, 15, 16), (17, 14, 16), (14, 18, 15), (17, 18, 14), (19, 20, 21), (21, 20, 22), (21, 23, 19), (22, 23, 21), (24, 25, 26), (24, 26, 27), (28, 22, 24), (24, 27, 28), (24, 20, 25), (22, 20, 24), (9, 20, 29), (29, 20, 30), (29, 5, 9), (29, 31, 5), (30, 32, 29), (29, 32, 31), (9, 5, 1), (10, 12, 33), (25, 10, 33), (10, 20, 8), (25, 20, 10), (3, 10, 7), (8, 7, 10), (15, 23, 28), (15, 34, 23), (28, 27, 15), (15, 27, 35), (15, 35, 16), (18, 34, 15), (36, 17, 16), (17, 31, 18), (36, 31, 17), (31, 32, 37), (37, 32, 34), (18, 31, 37), (37, 34, 18), (38, 36, 39), (39, 31, 38), (38, 31, 36), (39, 4, 5), (3, 4, 40), (39, 36, 4), (4, 36, 40), (41, 42, 23), (23, 34, 41), (41, 34, 42), (28, 23, 22), (19, 42, 30), (30, 20, 19), (23, 42, 19), (13, 3, 40), (8, 20, 9), (5, 31, 39), (12, 13, 43), (13, 44, 16), (43, 13, 16), (44, 13, 40), (42, 32, 30), (26, 25, 33), (36, 44, 40), (44, 36, 16), (12, 35, 33), (12, 43, 16), (35, 12, 16), (34, 32, 42), (35, 27, 26), (35, 26, 33)])
me_engineergib002_physics.polygons.foreach_set('use_smooth', [True] * 86)
_uv = me_engineergib002_physics.uv_layers.new(name='UVMap')
_uv.uv.foreach_set('vector', [0.0, 0.0, 0.0, 0.0, 0.0, 0.0, 0.0, 0.0, 0.0, 0.0, 0.0, 0.0, 0.0, 0.0, 0.0, 0.0, 0.0, 0.0, 0.0, 0.0, 0.0, 0.0, 0.0, 0.0, 0.0, 0.0, 0.0, 0.0, 0.0, 0.0, 0.0, 0.0, 0.0, 0.0, 0.0, 0.0, 0.0, 0.0, 0.0, 0.0, 0.0, 0.0, 0.0, 0.0, 0.0, 0.0, 0.0, 0.0, 0.0, 0.0, 0.0, 0.0, 0.0, 0.0, 0.0, 0.0, 0.0, 0.0, 0.0, 0.0, 0.0, 0.0, 0.0, 0.0, 0.0, 0.0, 0.0, 0.0, 0.0, 0.0, 0.0, 0.0, 0.0, 0.0, 0.0, 0.0, 0.0, 0.0, 0.0, 0.0, 0.0, 0.0, 0.0, 0.0, 0.0, 0.0, 0.0, 0.0, 0.0, 0.0, 0.0, 0.0, 0.0, 0.0, 0.0, 0.0, 0.0, 0.0, 0.0, 0.0, 0.0, 0.0, 0.0, 0.0, 0.0, 0.0, 0.0, 0.0, 0.0, 0.0, 0.0, 0.0, 0.0, 0.0, 0.0, 0.0, 0.0, 0.0, 0.0, 0.0, 0.0, 0.0, 0.0, 0.0, 0.0, 0.0, 0.0, 0.0, 0.0, 0.0, 0.0, 0.0, 0.0, 0.0, 0.0, 0.0, 0.0, 0.0, 0.0, 0.0, 0.0, 0.0, 0.0, 0.0, 0.0, 0.0, 0.0, 0.0, 0.0, 0.0, 0.0, 0.0, 0.0, 0.0, 0.0, 0.0, 0.0, 0.0, 0.0, 0.0, 0.0, 0.0, 0.0, 0.0, 0.0, 0.0, 0.0, 0.0, 0.0, 0.0, 0.0, 0.0, 0.0, 0.0, 0.0, 0.0, 0.0, 0.0, 0.0, 0.0, 0.0, 0.0, 0.0, 0.0, 0.0, 0.0, 0.0, 0.0, 0.0, 0.0, 0.0, 0.0, 0.0, 0.0, 0.0, 0.0, 0.0, 0.0, 0.0, 0.0, 0.0, 0.0, 0.0, 0.0, 0.0, 0.0, 0.0, 0.0, 0.0, 0.0, 0.0, 0.0, 0.0, 0.0, 0.0, 0.0, 0.0, 0.0, 0.0, 0.0, 0.0, 0.0, 0.0, 0.0, 0.0, 0.0, 0.0, 0.0, 0.0, 0.0, 0.0, 0.0, 0.0, 0.0, 0.0, 0.0, 0.0, 0.0, 0.0, 0.0, 0.0, 0.0, 0.0, 0.0, 0.0, 0.0, 0.0, 0.0, 0.0, 0.0, 0.0, 0.0, 0.0, 0.0, 0.0, 0.0, 0.0, 0.0, 0.0, 0.0, 0.0, 0.0, 0.0, 0.0, 0.0, 0.0, 0.0, 0.0, 0.0, 0.0, 0.0, 0.0, 0.0, 0.0, 0.0, 0.0, 0.0, 0.0, 0.0, 0.0, 0.0, 0.0, 0.0, 0.0, 0.0, 0.0, 0.0, 0.0, 0.0, 0.0, 0.0, 0.0, 0.0, 0.0, 0.0, 0.0, 0.0, 0.0, 0.0, 0.0, 0.0, 0.0, 0.0, 0.0, 0.0, 0.0, 0.0, 0.0, 0.0, 0.0, 0.0, 0.0, 0.0, 0.0, 0.0, 0.0, 0.0, 0.0, 0.0, 0.0, 0.0, 0.0, 0.0, 0.0, 0.0, 0.0, 0.0, 0.0, 0.0, 0.0, 0.0, 0.0, 0.0, 0.0, 0.0, 0.0, 0.0, 0.0, 0.0, 0.0, 0.0, 0.0, 0.0, 0.0, 0.0, 0.0, 0.0, 0.0, 0.0, 0.0, 0.0, 0.0, 0.0, 0.0, 0.0, 0.0, 0.0, 0.0, 0.0, 0.0, 0.0, 0.0, 0.0, 0.0, 0.0, 0.0, 0.0, 0.0, 0.0, 0.0, 0.0, 0.0, 0.0, 0.0, 0.0, 0.0, 0.0, 0.0, 0.0, 0.0, 0.0, 0.0, 0.0, 0.0, 0.0, 0.0, 0.0, 0.0, 0.0, 0.0, 0.0, 0.0, 0.0, 0.0, 0.0, 0.0, 0.0, 0.0, 0.0, 0.0, 0.0, 0.0, 0.0, 0.0, 0.0, 0.0, 0.0, 0.0, 0.0, 0.0, 0.0, 0.0, 0.0, 0.0, 0.0, 0.0, 0.0, 0.0, 0.0, 0.0, 0.0, 0.0, 0.0, 0.0, 0.0, 0.0, 0.0, 0.0, 0.0, 0.0, 0.0, 0.0, 0.0, 0.0, 0.0, 0.0, 0.0, 0.0, 0.0, 0.0, 0.0, 0.0, 0.0, 0.0, 0.0, 0.0, 0.0, 0.0, 0.0, 0.0, 0.0, 0.0, 0.0, 0.0, 0.0, 0.0, 0.0, 0.0, 0.0, 0.0, 0.0, 0.0, 0.0, 0.0, 0.0, 0.0, 0.0, 0.0, 0.0, 0.0, 0.0, 0.0, 0.0, 0.0, 0.0, 0.0, 0.0, 0.0, 0.0, 0.0, 0.0, 0.0, 0.0, 0.0, 0.0, 0.0, 0.0, 0.0, 0.0, 0.0, 0.0, 0.0, 0.0, 0.0, 0.0, 0.0, 0.0, 0.0, 0.0, 0.0, 0.0, 0.0, 0.0, 0.0, 0.0, 0.0, 0.0, 0.0, 0.0, 0.0, 0.0, 0.0, 0.0, 0.0, 0.0, 0.0])
me_engineergib002_physics.materials.append(mat_phy)
me_engineergib002_physics.use_remesh_fix_poles = True
me_engineergib002_physics.use_remesh_preserve_attributes = False
me_engineergib002_physics.use_mirror_vertex_groups = False
me_engineergib002_physics.update()
me_engineergib002_physics.normals_split_custom_set([tuple(v) for v in zip(*[iter([0.2038, 0.5122, 0.8343, 0.36, 0.4262, 0.8299, 0.4749, 0.729, 0.4929, 0.4749, 0.729, 0.4929, 0.2133, 0.8704, 0.4437, 0.2038, 0.5122, 0.8343, 0.4749, 0.729, 0.4929, 0.6323, 0.648, -0.4246, 0.2133, 0.8704, 0.4437, 0.6323, 0.648, -0.4246, 0.4749, 0.729, 0.4929, 0.7267, 0.4584, 0.5117, 0.36, 0.4262, 0.8299, 0.7267, 0.4584, 0.5117, 0.4749, 0.729, 0.4929, 0.1214, 0.338, 0.9333, 0.36, 0.4262, 0.8299, 0.2038, 0.5122, 0.8343, 0.2038, 0.5122, 0.8343, 0.05402, 0.5143, 0.8559, 0.1214, 0.338, 0.9333, 0.2133, 0.8704, 0.4437, 0.05402, 0.5143, 0.8559, 0.2038, 0.5122, 0.8343, 0.1214, 0.338, 0.9333, -0.1454, 0.1909, 0.9708, 0.3846, 0.3321, 0.8613, 0.1214, 0.338, 0.9333, 0.05402, 0.5143, 0.8559, -0.1454, 0.1909, 0.9708, 0.1214, 0.338, 0.9333, 0.3846, 0.3321, 0.8613, 0.36, 0.4262, 0.8299, -0.4722, 0.4749, 0.7426, -0.6059, 0.7954, 0.0127, -0.7015, 0.07898, -0.7083, -0.6059, 0.7954, 0.0127, -0.2469, 0.5973, -0.7631, -0.7015, 0.07898, -0.7083, -0.6059, 0.7954, 0.0127, -0.4722, 0.4749, 0.7426, 0.2133, 0.8704, 0.4437, -0.6059, 0.7954, 0.0127, 0.2133, 0.8704, 0.4437, -0.2469, 0.5973, -0.7631, 0.4245, -0.01822, -0.9052, -0.3678, -0.7699, -0.5215, -0.4454, -0.00686, -0.8953, 0.7764, 0.3181, -0.5441, 0.4245, -0.01822, -0.9052, -0.4454, -0.00686, -0.8953, 0.4245, -0.01822, -0.9052, 0.8906, 0.1961, -0.4103, -0.3678, -0.7699, -0.5215, 0.7764, 0.3181, -0.5441, 0.8906, 0.1961, -0.4103, 0.4245, -0.01822, -0.9052, 0.6083, -0.4042, 0.683, -0.1052, -0.08549, 0.9908, 0.3892, -0.471, 0.7916, 0.3892, -0.471, 0.7916, -0.1052, -0.08549, 0.9908, -0.02625, -0.4808, 0.8764, 0.3892, -0.471, 0.7916, 0.1325, -0.9824, 0.1317, 0.6083, -0.4042, 0.683, -0.02625, -0.4808, 0.8764, 0.1325, -0.9824, 0.1317, 0.3892, -0.471, 0.7916, -0.4644, -0.1441, 0.8738, -0.539, -0.06238, 0.84, -0.9252, -0.2351, 0.2978, -0.4644, -0.1441, 0.8738, -0.9252, -0.2351, 0.2978, -0.4511, -0.8151, -0.3633, -0.0591, -0.9982, 0.01069, -0.02625, -0.4808, 0.8764, -0.4644, -0.1441, 0.8738, -0.4644, -0.1441, 0.8738, -0.4511, -0.8151, -0.3633, -0.0591, -0.9982, 0.01069, -0.4644, -0.1441, 0.8738, -0.1052, -0.08549, 0.9908, -0.539, -0.06238, 0.84, -0.02625, -0.4808, 0.8764, -0.1052, -0.08549, 0.9908, -0.4644, -0.1441, 0.8738, 0.3846, 0.3321, 0.8613, -0.1052, -0.08549, 0.9908, 0.7257, 0.3115, 0.6134, 0.7257, 0.3115, 0.6134, -0.1052, -0.08549, 0.9908, 0.7632, -0.1634, 0.6252, 0.7257, 0.3115, 0.6134, 0.7267, 0.4584, 0.5117, 0.3846, 0.3321, 0.8613, 0.7257, 0.3115, 0.6134, 0.9068, 0.3796, -0.1833, 0.7267, 0.4584, 0.5117, 0.7632, -0.1634, 0.6252, 0.967, -0.04737, 0.2505, 0.7257, 0.3115, 0.6134, 0.7257, 0.3115, 0.6134, 0.967, -0.04737, 0.2505, 0.9068, 0.3796, -0.1833, 0.3846, 0.3321, 0.8613, 0.7267, 0.4584, 0.5117, 0.36, 0.4262, 0.8299, -0.4722, 0.4749, 0.7426, -0.7015, 0.07898, -0.7083, -0.99, -0.1124, 0.08537, -0.539, -0.06238, 0.84, -0.4722, 0.4749, 0.7426, -0.99, -0.1124, 0.08537, -0.4722, 0.4749, 0.7426, -0.1052, -0.08549, 0.9908, -0.1454, 0.1909, 0.9708, -0.539, -0.06238, 0.84, -0.1052, -0.08549, 0.9908, -0.4722, 0.4749, 0.7426, 0.2133, 0.8704, 0.4437, -0.4722, 0.4749, 0.7426, 0.05402, 0.5143, 0.8559, -0.1454, 0.1909, 0.9708, 0.05402, 0.5143, 0.8559, -0.4722, 0.4749, 0.7426, -0.3678, -0.7699, -0.5215, 0.1325, -0.9824, 0.1317, -0.0591, -0.9982, 0.01069, -0.3678, -0.7699, -0.5215, 0.9037, -0.4282, 0.004202, 0.1325, -0.9824, 0.1317, -0.0591, -0.9982, 0.01069, -0.4511, -0.8151, -0.3633, -0.3678, -0.7699, -0.5215, -0.3678, -0.7699, -0.5215, -0.4511, -0.8151, -0.3633, -0.7109, -0.3706, -0.5977, -0.3678, -0.7699, -0.5215, -0.7109, -0.3706, -0.5977, -0.4454, -0.00686, -0.8953, 0.8906, 0.1961, -0.4103, 0.9037, -0.4282, 0.004202, -0.3678, -0.7699, -0.5215, 0.4912, 0.4786, -0.7278, 0.7764, 0.3181, -0.5441, -0.4454, -0.00686, -0.8953, 0.7764, 0.3181, -0.5441, 0.9068, 0.3796, -0.1833, 0.8906, 0.1961, -0.4103, 0.4912, 0.4786, -0.7278, 0.9068, 0.3796, -0.1833, 0.7764, 0.3181, -0.5441, 0.9068, 0.3796, -0.1833, 0.967, -0.04737, 0.2505, 0.9701, 0.1046, -0.219, 0.9701, 0.1046, -0.219, 0.967, -0.04737, 0.2505, 0.9037, -0.4282, 0.004202, 0.8906, 0.1961, -0.4103, 0.9068, 0.3796, -0.1833, 0.9701, 0.1046, -0.219, 0.9701, 0.1046, -0.219, 0.9037, -0.4282, 0.004202, 0.8906, 0.1961, -0.4103, 0.7826, 0.4409, -0.4396, 0.4912, 0.4786, -0.7278, 0.7986, 0.4978, -0.3381, 0.7986, 0.4978, -0.3381, 0.9068, 0.3796, -0.1833, 0.7826, 0.4409, -0.4396, 0.7826, 0.4409, -0.4396, 0.9068, 0.3796, -0.1833, 0.4912, 0.4786, -0.7278, 0.7986, 0.4978, -0.3381, 0.6323, 0.648, -0.4246, 0.7267, 0.4584, 0.5117, 0.2133, 0.8704, 0.4437, 0.6323, 0.648, -0.4246, 0.323, 0.639, -0.6981, 0.7986, 0.4978, -0.3381, 0.4912, 0.4786, -0.7278, 0.6323, 0.648, -0.4246, 0.6323, 0.648, -0.4246, 0.4912, 0.4786, -0.7278, 0.323, 0.639, -0.6981, 0.3983, -0.8866, 0.235, 0.8189, -0.3846, 0.426, 0.1325, -0.9824, 0.1317, 0.1325, -0.9824, 0.1317, 0.9037, -0.4282, 0.004202, 0.3983, -0.8866, 0.235, 0.3983, -0.8866, 0.235, 0.9037, -0.4282, 0.004202, 0.8189, -0.3846, 0.426, -0.0591, -0.9982, 0.01069, 0.1325, -0.9824, 0.1317, -0.02625, -0.4808, 0.8764, 0.6083, -0.4042, 0.683, 0.8189, -0.3846, 0.426, 0.7632, -0.1634, 0.6252, 0.7632, -0.1634, 0.6252, -0.1052, -0.08549, 0.9908, 0.6083, -0.4042, 0.683, 0.1325, -0.9824, 0.1317, 0.8189, -0.3846, 0.426, 0.6083, -0.4042, 0.683, -0.2469, 0.5973, -0.7631, 0.2133, 0.8704, 0.4437, 0.323, 0.639, -0.6981, -0.1454, 0.1909, 0.9708, -0.1052, -0.08549, 0.9908, 0.3846, 0.3321, 0.8613, 0.7267, 0.4584, 0.5117, 0.9068, 0.3796, -0.1833, 0.7986, 0.4978, -0.3381, -0.7015, 0.07898, -0.7083, -0.2469, 0.5973, -0.7631, -0.3697, 0.2579, -0.8926, -0.2469, 0.5973, -0.7631, 0.06569, 0.4568, -0.8871, -0.4454, -0.00686, -0.8953, -0.3697, 0.2579, -0.8926, -0.2469, 0.5973, -0.7631, -0.4454, -0.00686, -0.8953, 0.06569, 0.4568, -0.8871, -0.2469, 0.5973, -0.7631, 0.323, 0.639, -0.6981, 0.8189, -0.3846, 0.426, 0.967, -0.04737, 0.2505, 0.7632, -0.1634, 0.6252, -0.9252, -0.2351, 0.2978, -0.539, -0.06238, 0.84, -0.99, -0.1124, 0.08537, 0.4912, 0.4786, -0.7278, 0.06569, 0.4568, -0.8871, 0.323, 0.639, -0.6981, 0.06569, 0.4568, -0.8871, 0.4912, 0.4786, -0.7278, -0.4454, -0.00686, -0.8953, -0.7015, 0.07898, -0.7083, -0.7109, -0.3706, -0.5977, -0.99, -0.1124, 0.08537, -0.7015, 0.07898, -0.7083, -0.3697, 0.2579, -0.8926, -0.4454, -0.00686, -0.8953, -0.7109, -0.3706, -0.5977, -0.7015, 0.07898, -0.7083, -0.4454, -0.00686, -0.8953, 0.9037, -0.4282, 0.004202, 0.967, -0.04737, 0.2505, 0.8189, -0.3846, 0.426, -0.7109, -0.3706, -0.5977, -0.4511, -0.8151, -0.3633, -0.9252, -0.2351, 0.2978, -0.7109, -0.3706, -0.5977, -0.9252, -0.2351, 0.2978, -0.99, -0.1124, 0.08537])] * 3)])

# ---- objects
ob_engineergib002_reference = bpy.data.objects.new('engineergib002_reference', me_engineergib002_reference)
ob_engineergib002_physics = bpy.data.objects.new('engineergib002_physics', me_engineergib002_physics)

# ---- transforms, parenting, visibility, modifiers, constraints
ob_engineergib002_reference.location = (0.0, 0.0, 0.0)
ob_engineergib002_reference.lineart.crease_threshold = 0.0
_vg = ob_engineergib002_reference.vertex_groups.new(name='polymsh')
ob_engineergib002_physics.location = (0.0, 0.0, 0.0)
ob_engineergib002_physics.display_type = 'SOLID'
ob_engineergib002_physics.show_wire = True
ob_engineergib002_physics.lineart.crease_threshold = 0.0
_vg = ob_engineergib002_physics.vertex_groups.new(name='polymsh')

# ---- collection membership
scene.collection.objects.link(ob_engineergib002_reference)
scene.collection.objects.link(ob_engineergib002_physics)

# ---- scene / render settings (as saved in the file)
scene.frame_start = 1; scene.frame_end = 250; scene.frame_set(0)
scene.render.engine = 'BLENDER_EEVEE_NEXT'
scene.cycles.use_denoising = False
scene.cycles.samples = 128
scene.cycles.sampling_pattern = 'TABULATED_SOBOL'
scene.cycles.use_adaptive_sampling = False
scene.cycles.use_light_tree = False
scene.view_settings.view_transform = 'Filmic'
bpy.context.view_layer.update()

# ---- added for rendering (the .blend has no active camera and no usable light): camera, sun
cam_auto = bpy.data.cameras.new('AutoCamera')
cam_auto.lens = 50.0
cam_auto.sensor_width = 36.0
cam_auto.clip_end = 1000.0
ob_auto_camera = bpy.data.objects.new('AutoCamera', cam_auto)
scene.collection.objects.link(ob_auto_camera)
ob_auto_camera.location = (32.9901, -37.3958, 51.8541)
ob_auto_camera.rotation_euler = (1.09748, -7.21219e-08, 0.694738)
scene.camera = ob_auto_camera
light_auto_sun = bpy.data.lights.new('AutoSun', 'SUN')
light_auto_sun.energy = 3.0
light_auto_sun.angle = 0.0523599
ob_auto_sun = bpy.data.objects.new('AutoSun', light_auto_sun)
scene.collection.objects.link(ob_auto_sun)
ob_auto_sun.rotation_euler = (0.872665, 0.174533, 0.523599)
bpy.context.view_layer.update()
